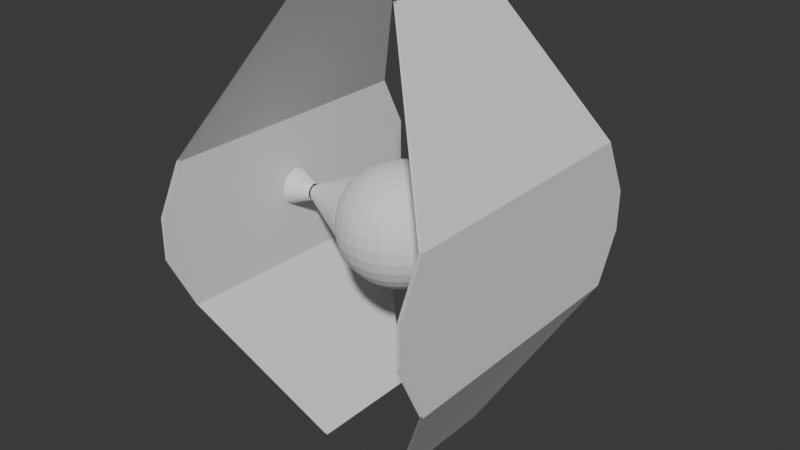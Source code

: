 # Source: Caza_tie_darth_vaider_.blend  (saved by Blender 5.1.29; exported with 4.5.12 LTS)
import bpy
from mathutils import Matrix  # noqa: F401  (used for matrix-valued properties, if any)

bpy.ops.wm.read_factory_settings(use_empty=True)
scene = bpy.context.scene
scene.name = 'Scene'

# ---- collections
col_collection = bpy.data.collections.new('Collection'); scene.collection.children.link(col_collection)

# ---- world
world_world = bpy.data.worlds.new('World'); scene.world = world_world
world_world.use_nodes = True; world_world.node_tree.nodes.clear()
_N = world_world.node_tree.nodes; _L = world_world.node_tree.links
n0 = _N.new('ShaderNodeOutputWorld'); n0.name = 'World Output'; n0.location = (200, 100)
n1 = _N.new('ShaderNodeBackground'); n1.name = 'Background'; n1.location = (-200, 100)
n1.inputs[0].default_value = (0.05088, 0.05088, 0.05088, 1.0)
_L.new(n1.outputs[0], n0.inputs[0])
n0.is_active_output = True
world_world.color = (0.05088, 0.05088, 0.05088)
world_world.sun_shadow_jitter_overblur = 0.0

# ---- meshes
me_sphere = bpy.data.meshes.new('Sphere')
me_sphere.from_pydata([(0.0, 0.0, 1.0), (0.0, 0.5556, 0.8315), (0.0, 0.8315, 0.5556), (0.0, 0.9808, 0.1951), (0.0, 1.0, 0.0), (0.0, 0.9808, -0.1951), (0.0, 0.8315, -0.5556), (0.0, 0.0, -1.0), (-7.451e-09, -0.1951, 0.9808), (-5.215e-08, -0.3827, 0.9239), (-9.686e-08, -0.5556, 0.8315), (-1.49e-08, -0.7071, 0.7071), (-1.043e-07, -0.8315, 0.5556), (2.98e-08, -0.9239, 0.3827), (-1.341e-07, -0.9808, 0.1951), (-3.278e-07, -1.0, 0.0), (-1.341e-07, -0.9808, -0.1951), (2.98e-08, -0.9239, -0.3827), (-1.043e-07, -0.8315, -0.5556), (-1.49e-08, -0.7071, -0.7071), (-9.686e-08, -0.5556, -0.8315), (-5.215e-08, -0.3827, -0.9239), (-7.451e-09, -0.1951, -0.9808), (-0.03806, -0.1913, 0.9808), (-0.07466, -0.3753, 0.9239), (-0.1084, -0.5449, 0.8315), (-0.1379, -0.6935, 0.7071), (-0.1622, -0.8155, 0.5556), (-0.1802, -0.9061, 0.3827), (-0.1913, -0.9619, 0.1951), (-0.1951, -0.9808, 0.0), (-0.1913, -0.9619, -0.1951), (-0.1802, -0.9061, -0.3827), (-0.1622, -0.8155, -0.5556), (-0.1379, -0.6935, -0.7071), (-0.1084, -0.5449, -0.8315), (-0.07466, -0.3753, -0.9239), (-0.03806, -0.1913, -0.9808), (-0.07466, -0.1802, 0.9808), (-0.1464, -0.3536, 0.9239), (-0.2126, -0.5133, 0.8315), (-0.2706, -0.6533, 0.7071), (-0.3182, -0.7682, 0.5556), (-0.3536, -0.8536, 0.3827), (-0.3753, -0.9061, 0.1951), (-0.3827, -0.9239, 0.0), (-0.3753, -0.9061, -0.1951), (-0.3536, -0.8536, -0.3827), (-0.3182, -0.7682, -0.5556), (-0.2706, -0.6533, -0.7071), (-0.2126, -0.5133, -0.8315), (-0.1464, -0.3536, -0.9239), (-0.07466, -0.1802, -0.9808), (-0.1084, -0.1622, 0.9808), (-0.2126, -0.3182, 0.9239), (-0.3087, -0.4619, 0.8315), (-0.3928, -0.5879, 0.7071), (-0.4619, -0.6913, 0.5556), (-0.5133, -0.7682, 0.3827), (-0.5449, -0.8155, 0.1951), (-0.5556, -0.8315, 0.0), (-0.5449, -0.8155, -0.1951), (-0.5133, -0.7682, -0.3827), (-0.4619, -0.6913, -0.5556), (-0.3928, -0.5879, -0.7071), (-0.3087, -0.4619, -0.8315), (-0.2126, -0.3182, -0.9239), (-0.1084, -0.1622, -0.9808), (-0.1379, -0.1379, 0.9808), (-0.2706, -0.2706, 0.9239), (-0.3928, -0.3928, 0.8315), (-0.5, -0.5, 0.7071), (-0.5879, -0.5879, 0.5556), (-0.6533, -0.6533, 0.3827), (-0.6935, -0.6935, 0.1951), (-0.7071, -0.7071, 0.0), (-0.6935, -0.6935, -0.1951), (-0.6533, -0.6533, -0.3827), (-0.5879, -0.5879, -0.5556), (-0.5, -0.5, -0.7071), (-0.3928, -0.3928, -0.8315), (-0.2706, -0.2706, -0.9239), (-0.1379, -0.1379, -0.9808), (-0.1622, -0.1084, 0.9808), (-0.3182, -0.2126, 0.9239), (-0.4619, -0.3087, 0.8315), (-0.5879, -0.3928, 0.7071), (-0.6913, -0.4619, 0.5556), (-0.7682, -0.5133, 0.3827), (-0.8155, -0.5449, 0.1951), (-0.8315, -0.5556, 0.0), (-0.8155, -0.5449, -0.1951), (-0.7682, -0.5133, -0.3827), (-0.6913, -0.4619, -0.5556), (-0.5879, -0.3928, -0.7071), (-0.4619, -0.3087, -0.8315), (-0.3182, -0.2126, -0.9239), (-0.1622, -0.1084, -0.9808), (-0.1802, -0.07466, 0.9808), (-0.3536, -0.1464, 0.9239), (-0.5133, -0.2126, 0.8315), (-0.6533, -0.2706, 0.7071), (-0.7682, -0.3182, 0.5556), (-0.8536, -0.3536, 0.3827), (-0.9061, -0.3753, 0.1951), (-0.9239, -0.3827, 0.0), (-0.9061, -0.3753, -0.1951), (-0.8536, -0.3536, -0.3827), (-0.7682, -0.3182, -0.5556), (-0.6533, -0.2706, -0.7071), (-0.5133, -0.2126, -0.8315), (-0.3536, -0.1464, -0.9239), (-0.1802, -0.07466, -0.9808), (-0.1913, -0.03806, 0.9808), (-0.3753, -0.07466, 0.9239), (-0.5449, -0.1084, 0.8315), (-0.6935, -0.1379, 0.7071), (-0.8155, -0.1622, 0.5556), (-0.9061, -0.1802, 0.3827), (-0.9619, -0.1913, 0.1951), (-0.9808, -0.1951, 0.0), (-0.9619, -0.1913, -0.1951), (-0.9061, -0.1802, -0.3827), (-0.8155, -0.1622, -0.5556), (-0.6935, -0.1379, -0.7071), (-0.5449, -0.1084, -0.8315), (-0.3753, -0.07466, -0.9239), (-0.1913, -0.03806, -0.9808), (-0.1951, 1.863e-08, 0.9808), (-0.3827, 5.215e-08, 0.9239), (-0.5556, 1.49e-07, 0.8315), (-0.7071, 2.98e-08, 0.7071), (-0.8315, 1.639e-07, 0.5556), (-0.9239, 1.49e-08, 0.3827), (-0.9808, 2.682e-07, 0.1951), (-1.0, 4.47e-07, 0.0), (-0.9808, 2.682e-07, -0.1951), (-0.9239, 1.49e-08, -0.3827), (-0.8315, 1.639e-07, -0.5556), (-0.7071, 2.98e-08, -0.7071), (-0.5556, 1.49e-07, -0.8315), (-0.3827, 5.215e-08, -0.9239), (-0.1951, 1.863e-08, -0.9808), (-0.1913, 0.03806, 0.9808), (-0.3753, 0.07466, 0.9239), (-0.5449, 0.1084, 0.8315), (-0.6935, 0.1379, 0.7071), (-0.8155, 0.1622, 0.5556), (-0.9061, 0.1802, 0.3827), (-0.9619, 0.1913, 0.1951), (-0.9808, 0.1951, 0.0), (-0.9619, 0.1913, -0.1951), (-0.9061, 0.1802, -0.3827), (-0.8155, 0.1622, -0.5556), (-0.6935, 0.1379, -0.7071), (-0.5449, 0.1084, -0.8315), (-0.3753, 0.07466, -0.9239), (-0.1913, 0.03806, -0.9808), (-0.1802, 0.07466, 0.9808), (-0.3536, 0.1464, 0.9239), (-0.5133, 0.2126, 0.8315), (-0.6533, 0.2706, 0.7071), (-0.7682, 0.3182, 0.5556), (-0.8536, 0.3536, 0.3827), (-0.9061, 0.3753, 0.1951), (-0.9239, 0.3827, 0.0), (-0.9061, 0.3753, -0.1951), (-0.8536, 0.3536, -0.3827), (-0.7682, 0.3182, -0.5556), (-0.6533, 0.2706, -0.7071), (-0.5133, 0.2126, -0.8315), (-0.3536, 0.1464, -0.9239), (-0.1802, 0.07466, -0.9808), (-0.1622, 0.1084, 0.9808), (-0.3182, 0.2126, 0.9239), (-0.4619, 0.3087, 0.8315), (-0.5879, 0.3928, 0.7071), (-0.6913, 0.4619, 0.5556), (-0.7682, 0.5133, 0.3827), (-0.8155, 0.5449, 0.1951), (-0.8315, 0.5556, 0.0), (-0.8155, 0.5449, -0.1951), (-0.7682, 0.5133, -0.3827), (-0.6913, 0.4619, -0.5556), (-0.5879, 0.3928, -0.7071), (-0.4619, 0.3087, -0.8315), (-0.3182, 0.2126, -0.9239), (-0.1622, 0.1084, -0.9808), (-0.1379, 0.1379, 0.9808), (-0.2706, 0.2706, 0.9239), (-0.3928, 0.3928, 0.8315), (-0.5, 0.5, 0.7071), (-0.5879, 0.5879, 0.5556), (-0.6533, 0.6533, 0.3827), (-0.6935, 0.6935, 0.1951), (-0.7071, 0.7071, 0.0), (-0.6935, 0.6935, -0.1951), (-0.6533, 0.6533, -0.3827), (-0.5879, 0.5879, -0.5556), (-0.5, 0.5, -0.7071), (-0.3928, 0.3928, -0.8315), (-0.2706, 0.2706, -0.9239), (-0.1379, 0.1379, -0.9808), (-0.1084, 0.1622, 0.9808), (-0.2126, 0.3182, 0.9239), (-0.3087, 0.4619, 0.8315), (-0.3928, 0.5879, 0.7071), (-0.4619, 0.6913, 0.5556), (-0.5133, 0.7682, 0.3827), (-0.5449, 0.8155, 0.1951), (-0.5556, 0.8315, 0.0), (-0.5449, 0.8155, -0.1951), (-0.5133, 0.7682, -0.3827), (-0.4619, 0.6913, -0.5556), (-0.3928, 0.5879, -0.7071), (-0.3087, 0.4619, -0.8315), (-0.2126, 0.3182, -0.9239), (-0.1084, 0.1622, -0.9808), (-0.07466, 0.1802, 0.9808), (-0.1464, 0.3536, 0.9239), (-0.2126, 0.5133, 0.8315), (-0.2706, 0.6533, 0.7071), (-0.3182, 0.7682, 0.5556), (-0.3536, 0.8536, 0.3827), (-0.3753, 0.9061, 0.1951), (-0.3827, 0.9239, 0.0), (-0.3753, 0.9061, -0.1951), (-0.3536, 0.8536, -0.3827), (-0.3182, 0.7682, -0.5556), (-0.2706, 0.6533, -0.7071), (-0.2126, 0.5133, -0.8315), (-0.1464, 0.3536, -0.9239), (-0.07466, 0.1802, -0.9808), (-0.03806, 0.1913, 0.9808), (-0.07466, 0.3753, 0.9239), (-0.1084, 0.5449, 0.8315), (-0.1379, 0.6935, 0.7071), (-0.1622, 0.8155, 0.5556), (-0.1802, 0.9061, 0.3827), (-0.1913, 0.9619, 0.1951), (-0.1951, 0.9808, 0.0), (-0.1913, 0.9619, -0.1951), (-0.1802, 0.9061, -0.3827), (-0.1622, 0.8155, -0.5556), (-0.1379, 0.6935, -0.7071), (-0.1084, 0.5449, -0.8315), (-0.07466, 0.3753, -0.9239), (-0.03806, 0.1913, -0.9808), (1.49e-08, 0.1951, 0.9808), (6.706e-08, 0.3827, 0.9239), (8.941e-08, 0.7071, 0.7071), (5.96e-08, 0.9239, 0.3827), (5.96e-08, 0.9239, -0.3827), (8.941e-08, 0.7071, -0.7071), (2.161e-07, 0.5556, -0.8315), (6.706e-08, 0.3827, -0.9239), (1.49e-08, 0.1951, -0.9808), (0.01325, 0.9795, 0.1951), (0.01325, 0.9987, 0.0), (0.01325, 0.9795, -0.1951), (0.01325, 0.5543, 0.8315), (0.01325, 0.8302, -0.5556), (0.01325, 0.8302, 0.5556), (0.01325, -0.9226, -0.3827), (0.01325, -0.9795, -0.1951), (0.01325, -0.5543, 0.8315), (0.01325, -0.3814, 0.9239), (0.01325, -0.8302, -0.5556), (0.01325, -0.7058, 0.7071), (0.01325, -0.7058, -0.7071), (0.01325, -0.8302, 0.5556), (0.01325, -0.5543, -0.8315), (0.01325, -0.9226, 0.3827), (0.01325, -0.3814, -0.9239), (0.01325, -0.9795, 0.1951), (0.01325, -0.1938, -0.9808), (0.01325, -0.9987, 0.0), (0.01325, -0.1938, 0.9808), (0.01325, 0.06663, 0.9933), (0.01325, 0.06663, -0.9933), (0.01325, 0.9226, 0.3827), (0.01325, 0.1938, -0.9808), (0.01325, 0.3814, -0.9239), (0.01325, 0.1938, 0.9808), (0.01325, 0.3814, 0.9239), (0.01325, 0.9226, -0.3827), (0.01325, 0.7058, 0.7071), (0.01325, 0.7058, -0.7071), (0.01325, 0.5543, -0.8315), (0.01325, 0.032, 0.9966), (0.01325, 0.032, -0.9966), (0.01325, 0.01984, 0.9977), (0.01325, 0.01984, -0.9977), (0.01325, 0.01325, 0.9982), (0.01325, 0.01325, -0.9982), (0.01325, 0.008856, 0.9984), (0.01325, 0.008856, -0.9984), (0.01325, 0.00549, 0.9986), (0.01325, 0.00549, -0.9986), (0.01325, 0.002636, 0.9987), (0.01325, 0.002636, -0.9987), (0.01325, -7.593e-10, 0.9987), (0.01325, -7.593e-10, -0.9987), (0.01325, -0.002636, 0.9987), (0.01325, -0.002636, -0.9987), (0.01325, -0.00549, 0.9986), (0.01325, -0.00549, -0.9986), (0.01325, -0.008856, 0.9984), (0.01325, -0.008856, -0.9984), (0.01325, -0.01325, 0.9982), (0.01325, -0.01325, -0.9982), (0.01325, -0.01984, 0.9977), (0.01325, -0.01984, -0.9977), (0.01325, -0.032, 0.9966), (0.01325, -0.032, -0.9966), (0.01325, -0.06663, 0.9933), (0.01325, -0.06663, -0.9933)], [], [(278, 0, 289), (289, 0, 291), (291, 0, 293), (293, 0, 295), (295, 0, 297), (297, 0, 299), (299, 0, 301), (301, 0, 303), (303, 0, 305), (305, 0, 307), (307, 0, 309), (309, 0, 311), (311, 0, 313), (313, 0, 315), (263, 264, 16, 17), (265, 266, 9, 10), (267, 263, 17, 18), (268, 265, 10, 11), (269, 267, 18, 19), (270, 268, 11, 12), (271, 269, 19, 20), (272, 270, 12, 13), (273, 271, 20, 21), (274, 272, 13, 14), (275, 273, 21, 22), (276, 274, 14, 15), (315, 0, 8, 277), (264, 276, 15, 16), (266, 277, 8, 9), (21, 20, 35, 36), (14, 13, 28, 29), (22, 21, 36, 37), (15, 14, 29, 30), (8, 0, 23), (7, 22, 37), (16, 15, 30, 31), (9, 8, 23, 24), (17, 16, 31, 32), (10, 9, 24, 25), (18, 17, 32, 33), (11, 10, 25, 26), (19, 18, 33, 34), (12, 11, 26, 27), (20, 19, 34, 35), (13, 12, 27, 28), (33, 32, 47, 48), (26, 25, 40, 41), (34, 33, 48, 49), (27, 26, 41, 42), (35, 34, 49, 50), (28, 27, 42, 43), (36, 35, 50, 51), (29, 28, 43, 44), (37, 36, 51, 52), (30, 29, 44, 45), (23, 0, 38), (7, 37, 52), (31, 30, 45, 46), (24, 23, 38, 39), (32, 31, 46, 47), (25, 24, 39, 40), (52, 51, 66, 67), (45, 44, 59, 60), (38, 0, 53), (7, 52, 67), (46, 45, 60, 61), (39, 38, 53, 54), (47, 46, 61, 62), (40, 39, 54, 55), (48, 47, 62, 63), (41, 40, 55, 56), (49, 48, 63, 64), (42, 41, 56, 57), (50, 49, 64, 65), (43, 42, 57, 58), (51, 50, 65, 66), (44, 43, 58, 59), (56, 55, 70, 71), (64, 63, 78, 79), (57, 56, 71, 72), (65, 64, 79, 80), (58, 57, 72, 73), (66, 65, 80, 81), (59, 58, 73, 74), (67, 66, 81, 82), (60, 59, 74, 75), (53, 0, 68), (7, 67, 82), (61, 60, 75, 76), (54, 53, 68, 69), (62, 61, 76, 77), (55, 54, 69, 70), (63, 62, 77, 78), (75, 74, 89, 90), (68, 0, 83), (7, 82, 97), (76, 75, 90, 91), (69, 68, 83, 84), (77, 76, 91, 92), (70, 69, 84, 85), (78, 77, 92, 93), (71, 70, 85, 86), (79, 78, 93, 94), (72, 71, 86, 87), (80, 79, 94, 95), (73, 72, 87, 88), (81, 80, 95, 96), (74, 73, 88, 89), (82, 81, 96, 97), (94, 93, 108, 109), (87, 86, 101, 102), (95, 94, 109, 110), (88, 87, 102, 103), (96, 95, 110, 111), (89, 88, 103, 104), (97, 96, 111, 112), (90, 89, 104, 105), (83, 0, 98), (7, 97, 112), (91, 90, 105, 106), (84, 83, 98, 99), (92, 91, 106, 107), (85, 84, 99, 100), (93, 92, 107, 108), (86, 85, 100, 101), (98, 0, 113), (7, 112, 127), (106, 105, 120, 121), (99, 98, 113, 114), (107, 106, 121, 122), (100, 99, 114, 115), (108, 107, 122, 123), (101, 100, 115, 116), (109, 108, 123, 124), (102, 101, 116, 117), (110, 109, 124, 125), (103, 102, 117, 118), (111, 110, 125, 126), (104, 103, 118, 119), (112, 111, 126, 127), (105, 104, 119, 120), (117, 116, 131, 132), (125, 124, 139, 140), (118, 117, 132, 133), (126, 125, 140, 141), (119, 118, 133, 134), (127, 126, 141, 142), (120, 119, 134, 135), (113, 0, 128), (7, 127, 142), (121, 120, 135, 136), (114, 113, 128, 129), (122, 121, 136, 137), (115, 114, 129, 130), (123, 122, 137, 138), (116, 115, 130, 131), (124, 123, 138, 139), (136, 135, 150, 151), (129, 128, 143, 144), (137, 136, 151, 152), (130, 129, 144, 145), (138, 137, 152, 153), (131, 130, 145, 146), (139, 138, 153, 154), (132, 131, 146, 147), (140, 139, 154, 155), (133, 132, 147, 148), (141, 140, 155, 156), (134, 133, 148, 149), (142, 141, 156, 157), (135, 134, 149, 150), (128, 0, 143), (7, 142, 157), (155, 154, 169, 170), (148, 147, 162, 163), (156, 155, 170, 171), (149, 148, 163, 164), (157, 156, 171, 172), (150, 149, 164, 165), (143, 0, 158), (7, 157, 172), (151, 150, 165, 166), (144, 143, 158, 159), (152, 151, 166, 167), (145, 144, 159, 160), (153, 152, 167, 168), (146, 145, 160, 161), (154, 153, 168, 169), (147, 146, 161, 162), (167, 166, 181, 182), (160, 159, 174, 175), (168, 167, 182, 183), (161, 160, 175, 176), (169, 168, 183, 184), (162, 161, 176, 177), (170, 169, 184, 185), (163, 162, 177, 178), (171, 170, 185, 186), (164, 163, 178, 179), (172, 171, 186, 187), (165, 164, 179, 180), (158, 0, 173), (7, 172, 187), (166, 165, 180, 181), (159, 158, 173, 174), (186, 185, 200, 201), (179, 178, 193, 194), (187, 186, 201, 202), (180, 179, 194, 195), (173, 0, 188), (7, 187, 202), (181, 180, 195, 196), (174, 173, 188, 189), (182, 181, 196, 197), (175, 174, 189, 190), (183, 182, 197, 198), (176, 175, 190, 191), (184, 183, 198, 199), (177, 176, 191, 192), (185, 184, 199, 200), (178, 177, 192, 193), (190, 189, 204, 205), (198, 197, 212, 213), (191, 190, 205, 206), (199, 198, 213, 214), (192, 191, 206, 207), (200, 199, 214, 215), (193, 192, 207, 208), (201, 200, 215, 216), (194, 193, 208, 209), (202, 201, 216, 217), (195, 194, 209, 210), (188, 0, 203), (7, 202, 217), (196, 195, 210, 211), (189, 188, 203, 204), (197, 196, 211, 212), (209, 208, 223, 224), (217, 216, 231, 232), (210, 209, 224, 225), (203, 0, 218), (7, 217, 232), (211, 210, 225, 226), (204, 203, 218, 219), (212, 211, 226, 227), (205, 204, 219, 220), (213, 212, 227, 228), (206, 205, 220, 221), (214, 213, 228, 229), (207, 206, 221, 222), (215, 214, 229, 230), (208, 207, 222, 223), (216, 215, 230, 231), (228, 227, 242, 243), (221, 220, 235, 236), (229, 228, 243, 244), (222, 221, 236, 237), (230, 229, 244, 245), (223, 222, 237, 238), (231, 230, 245, 246), (224, 223, 238, 239), (232, 231, 246, 247), (225, 224, 239, 240), (218, 0, 233), (7, 232, 247), (226, 225, 240, 241), (219, 218, 233, 234), (227, 226, 241, 242), (220, 219, 234, 235), (247, 246, 255, 256), (240, 239, 3, 4), (233, 0, 248), (7, 247, 256), (241, 240, 4, 5), (234, 233, 248, 249), (242, 241, 5, 252), (235, 234, 249, 1), (243, 242, 252, 6), (236, 235, 1, 250), (244, 243, 6, 253), (237, 236, 250, 2), (245, 244, 253, 254), (238, 237, 2, 251), (246, 245, 254, 255), (239, 238, 251, 3), (7, 314, 316), (7, 312, 314), (7, 310, 312), (7, 308, 310), (7, 306, 308), (7, 304, 306), (7, 302, 304), (7, 300, 302), (7, 298, 300), (7, 296, 298), (7, 294, 296), (7, 292, 294), (7, 290, 292), (254, 253, 287, 288), (249, 248, 283, 284), (255, 254, 288, 282), (256, 255, 282, 281), (7, 256, 281, 279), (7, 279, 290), (248, 0, 278, 283), (7, 316, 275, 22), (2, 250, 286, 262), (251, 2, 262, 280), (6, 252, 285, 261), (253, 6, 261, 287), (1, 249, 284, 260), (250, 1, 260, 286), (252, 5, 259, 285), (5, 4, 258, 259), (3, 251, 280, 257), (4, 3, 257, 258)])
_uv = me_sphere.uv_layers.new(name='UVMap')
_uv.uv.foreach_set('vector', [0.7086, 0.9782, 0.7031, 1.0, 0.7004, 0.9889, 0.6746, 0.9889, 0.6719, 1.0, 0.67, 0.9924, 0.6425, 0.9924, 0.6406, 1.0, 0.6391, 0.994, 0.6109, 0.994, 0.6094, 1.0, 0.6081, 0.9949, 0.5794, 0.9949, 0.5781, 1.0, 0.577, 0.9954, 0.548, 0.9954, 0.5469, 1.0, 0.5458, 0.9957, 0.5167, 0.9957, 0.5156, 1.0, 0.5146, 0.9958, 0.4854, 0.9958, 0.4844, 1.0, 0.4833, 0.9957, 0.4542, 0.9957, 0.4531, 1.0, 0.452, 0.9954, 0.423, 0.9954, 0.4219, 1.0, 0.4206, 0.9949, 0.3919, 0.9949, 0.3906, 1.0, 0.3891, 0.994, 0.3609, 0.994, 0.3594, 1.0, 0.3575, 0.9924, 0.33, 0.9924, 0.3281, 1.0, 0.3254, 0.9889, 0.2996, 0.9889, 0.2969, 1.0, 0.2914, 0.9782, 0.2523, 0.375, 0.2522, 0.4375, 0.25, 0.4375, 0.25, 0.375, 0.2538, 0.8125, 0.2555, 0.875, 0.25, 0.875, 0.25, 0.8125, 0.2526, 0.3125, 0.2523, 0.375, 0.25, 0.375, 0.25, 0.3125, 0.253, 0.75, 0.2538, 0.8125, 0.25, 0.8125, 0.25, 0.75, 0.253, 0.25, 0.2526, 0.3125, 0.25, 0.3125, 0.25, 0.25, 0.2526, 0.6875, 0.253, 0.75, 0.25, 0.75, 0.25, 0.6875, 0.2538, 0.1875, 0.253, 0.25, 0.25, 0.25, 0.25, 0.1875, 0.2523, 0.625, 0.2526, 0.6875, 0.25, 0.6875, 0.25, 0.625, 0.2555, 0.125, 0.2538, 0.1875, 0.25, 0.1875, 0.25, 0.125, 0.2522, 0.5625, 0.2523, 0.625, 0.25, 0.625, 0.25, 0.5625, 0.2609, 0.0625, 0.2555, 0.125, 0.25, 0.125, 0.25, 0.0625, 0.2521, 0.5, 0.2522, 0.5625, 0.25, 0.5625, 0.25, 0.5, 0.2711, 0.9782, 0.2656, 1.0, 0.25, 0.9375, 0.2609, 0.9375, 0.2522, 0.4375, 0.2521, 0.5, 0.25, 0.5, 0.25, 0.4375, 0.2555, 0.875, 0.2609, 0.9375, 0.25, 0.9375, 0.25, 0.875, 0.25, 0.125, 0.25, 0.1875, 0.2188, 0.1875, 0.2188, 0.125, 0.25, 0.5625, 0.25, 0.625, 0.2188, 0.625, 0.2188, 0.5625, 0.25, 0.0625, 0.25, 0.125, 0.2188, 0.125, 0.2188, 0.0625, 0.25, 0.5, 0.25, 0.5625, 0.2188, 0.5625, 0.2187, 0.5, 0.25, 0.9375, 0.2344, 1.0, 0.2188, 0.9375, 0.2344, 0.0, 0.25, 0.0625, 0.2188, 0.0625, 0.25, 0.4375, 0.25, 0.5, 0.2187, 0.5, 0.2188, 0.4375, 0.25, 0.875, 0.25, 0.9375, 0.2188, 0.9375, 0.2188, 0.875, 0.25, 0.375, 0.25, 0.4375, 0.2188, 0.4375, 0.2188, 0.375, 0.25, 0.8125, 0.25, 0.875, 0.2188, 0.875, 0.2188, 0.8125, 0.25, 0.3125, 0.25, 0.375, 0.2188, 0.375, 0.2188, 0.3125, 0.25, 0.75, 0.25, 0.8125, 0.2188, 0.8125, 0.2188, 0.75, 0.25, 0.25, 0.25, 0.3125, 0.2188, 0.3125, 0.2188, 0.25, 0.25, 0.6875, 0.25, 0.75, 0.2188, 0.75, 0.2188, 0.6875, 0.25, 0.1875, 0.25, 0.25, 0.2188, 0.25, 0.2188, 0.1875, 0.25, 0.625, 0.25, 0.6875, 0.2188, 0.6875, 0.2188, 0.625, 0.2188, 0.3125, 0.2188, 0.375, 0.1875, 0.375, 0.1875, 0.3125, 0.2188, 0.75, 0.2188, 0.8125, 0.1875, 0.8125, 0.1875, 0.75, 0.2188, 0.25, 0.2188, 0.3125, 0.1875, 0.3125, 0.1875, 0.25, 0.2188, 0.6875, 0.2188, 0.75, 0.1875, 0.75, 0.1875, 0.6875, 0.2188, 0.1875, 0.2188, 0.25, 0.1875, 0.25, 0.1875, 0.1875, 0.2188, 0.625, 0.2188, 0.6875, 0.1875, 0.6875, 0.1875, 0.625, 0.2188, 0.125, 0.2188, 0.1875, 0.1875, 0.1875, 0.1875, 0.125, 0.2188, 0.5625, 0.2188, 0.625, 0.1875, 0.625, 0.1875, 0.5625, 0.2188, 0.0625, 0.2188, 0.125, 0.1875, 0.125, 0.1875, 0.0625, 0.2187, 0.5, 0.2188, 0.5625, 0.1875, 0.5625, 0.1875, 0.5, 0.2188, 0.9375, 0.2031, 1.0, 0.1875, 0.9375, 0.2031, 0.0, 0.2188, 0.0625, 0.1875, 0.0625, 0.2188, 0.4375, 0.2187, 0.5, 0.1875, 0.5, 0.1875, 0.4375, 0.2188, 0.875, 0.2188, 0.9375, 0.1875, 0.9375, 0.1875, 0.875, 0.2188, 0.375, 0.2188, 0.4375, 0.1875, 0.4375, 0.1875, 0.375, 0.2188, 0.8125, 0.2188, 0.875, 0.1875, 0.875, 0.1875, 0.8125, 0.1875, 0.0625, 0.1875, 0.125, 0.1562, 0.125, 0.1563, 0.0625, 0.1875, 0.5, 0.1875, 0.5625, 0.1562, 0.5625, 0.1562, 0.5, 0.1875, 0.9375, 0.1719, 1.0, 0.1563, 0.9375, 0.1719, 0.0, 0.1875, 0.0625, 0.1563, 0.0625, 0.1875, 0.4375, 0.1875, 0.5, 0.1562, 0.5, 0.1562, 0.4375, 0.1875, 0.875, 0.1875, 0.9375, 0.1563, 0.9375, 0.1562, 0.875, 0.1875, 0.375, 0.1875, 0.4375, 0.1562, 0.4375, 0.1563, 0.375, 0.1875, 0.8125, 0.1875, 0.875, 0.1562, 0.875, 0.1562, 0.8125, 0.1875, 0.3125, 0.1875, 0.375, 0.1563, 0.375, 0.1562, 0.3125, 0.1875, 0.75, 0.1875, 0.8125, 0.1562, 0.8125, 0.1562, 0.75, 0.1875, 0.25, 0.1875, 0.3125, 0.1562, 0.3125, 0.1562, 0.25, 0.1875, 0.6875, 0.1875, 0.75, 0.1562, 0.75, 0.1562, 0.6875, 0.1875, 0.1875, 0.1875, 0.25, 0.1562, 0.25, 0.1562, 0.1875, 0.1875, 0.625, 0.1875, 0.6875, 0.1562, 0.6875, 0.1563, 0.625, 0.1875, 0.125, 0.1875, 0.1875, 0.1562, 0.1875, 0.1562, 0.125, 0.1875, 0.5625, 0.1875, 0.625, 0.1563, 0.625, 0.1562, 0.5625, 0.1562, 0.75, 0.1562, 0.8125, 0.125, 0.8125, 0.125, 0.75, 0.1562, 0.25, 0.1562, 0.3125, 0.125, 0.3125, 0.125, 0.25, 0.1562, 0.6875, 0.1562, 0.75, 0.125, 0.75, 0.125, 0.6875, 0.1562, 0.1875, 0.1562, 0.25, 0.125, 0.25, 0.125, 0.1875, 0.1563, 0.625, 0.1562, 0.6875, 0.125, 0.6875, 0.125, 0.625, 0.1562, 0.125, 0.1562, 0.1875, 0.125, 0.1875, 0.125, 0.125, 0.1562, 0.5625, 0.1563, 0.625, 0.125, 0.625, 0.125, 0.5625, 0.1563, 0.0625, 0.1562, 0.125, 0.125, 0.125, 0.125, 0.0625, 0.1562, 0.5, 0.1562, 0.5625, 0.125, 0.5625, 0.125, 0.5, 0.1563, 0.9375, 0.1406, 1.0, 0.125, 0.9375, 0.1406, 0.0, 0.1563, 0.0625, 0.125, 0.0625, 0.1562, 0.4375, 0.1562, 0.5, 0.125, 0.5, 0.125, 0.4375, 0.1562, 0.875, 0.1563, 0.9375, 0.125, 0.9375, 0.125, 0.875, 0.1563, 0.375, 0.1562, 0.4375, 0.125, 0.4375, 0.125, 0.375, 0.1562, 0.8125, 0.1562, 0.875, 0.125, 0.875, 0.125, 0.8125, 0.1562, 0.3125, 0.1563, 0.375, 0.125, 0.375, 0.125, 0.3125, 0.125, 0.5, 0.125, 0.5625, 0.09375, 0.5625, 0.09375, 0.5, 0.125, 0.9375, 0.1094, 1.0, 0.09375, 0.9375, 0.1094, 0.0, 0.125, 0.0625, 0.09375, 0.0625, 0.125, 0.4375, 0.125, 0.5, 0.09375, 0.5, 0.09375, 0.4375, 0.125, 0.875, 0.125, 0.9375, 0.09375, 0.9375, 0.09375, 0.875, 0.125, 0.375, 0.125, 0.4375, 0.09375, 0.4375, 0.09375, 0.375, 0.125, 0.8125, 0.125, 0.875, 0.09375, 0.875, 0.09375, 0.8125, 0.125, 0.3125, 0.125, 0.375, 0.09375, 0.375, 0.09375, 0.3125, 0.125, 0.75, 0.125, 0.8125, 0.09375, 0.8125, 0.09375, 0.75, 0.125, 0.25, 0.125, 0.3125, 0.09375, 0.3125, 0.09375, 0.25, 0.125, 0.6875, 0.125, 0.75, 0.09375, 0.75, 0.09375, 0.6875, 0.125, 0.1875, 0.125, 0.25, 0.09375, 0.25, 0.09375, 0.1875, 0.125, 0.625, 0.125, 0.6875, 0.09375, 0.6875, 0.09375, 0.625, 0.125, 0.125, 0.125, 0.1875, 0.09375, 0.1875, 0.09375, 0.125, 0.125, 0.5625, 0.125, 0.625, 0.09375, 0.625, 0.09375, 0.5625, 0.125, 0.0625, 0.125, 0.125, 0.09375, 0.125, 0.09375, 0.0625, 0.09375, 0.25, 0.09375, 0.3125, 0.0625, 0.3125, 0.0625, 0.25, 0.09375, 0.6875, 0.09375, 0.75, 0.0625, 0.75, 0.0625, 0.6875, 0.09375, 0.1875, 0.09375, 0.25, 0.0625, 0.25, 0.0625, 0.1875, 0.09375, 0.625, 0.09375, 0.6875, 0.0625, 0.6875, 0.0625, 0.625, 0.09375, 0.125, 0.09375, 0.1875, 0.0625, 0.1875, 0.0625, 0.125, 0.09375, 0.5625, 0.09375, 0.625, 0.0625, 0.625, 0.0625, 0.5625, 0.09375, 0.0625, 0.09375, 0.125, 0.0625, 0.125, 0.0625, 0.0625, 0.09375, 0.5, 0.09375, 0.5625, 0.0625, 0.5625, 0.0625, 0.5, 0.09375, 0.9375, 0.07812, 1.0, 0.0625, 0.9375, 0.07812, 0.0, 0.09375, 0.0625, 0.0625, 0.0625, 0.09375, 0.4375, 0.09375, 0.5, 0.0625, 0.5, 0.0625, 0.4375, 0.09375, 0.875, 0.09375, 0.9375, 0.0625, 0.9375, 0.0625, 0.875, 0.09375, 0.375, 0.09375, 0.4375, 0.0625, 0.4375, 0.0625, 0.375, 0.09375, 0.8125, 0.09375, 0.875, 0.0625, 0.875, 0.0625, 0.8125, 0.09375, 0.3125, 0.09375, 0.375, 0.0625, 0.375, 0.0625, 0.3125, 0.09375, 0.75, 0.09375, 0.8125, 0.0625, 0.8125, 0.0625, 0.75, 0.0625, 0.9375, 0.04687, 1.0, 0.03125, 0.9375, 0.04687, 0.0, 0.0625, 0.0625, 0.03125, 0.0625, 0.0625, 0.4375, 0.0625, 0.5, 0.03125, 0.5, 0.03125, 0.4375, 0.0625, 0.875, 0.0625, 0.9375, 0.03125, 0.9375, 0.03125, 0.875, 0.0625, 0.375, 0.0625, 0.4375, 0.03125, 0.4375, 0.03125, 0.375, 0.0625, 0.8125, 0.0625, 0.875, 0.03125, 0.875, 0.03125, 0.8125, 0.0625, 0.3125, 0.0625, 0.375, 0.03125, 0.375, 0.03125, 0.3125, 0.0625, 0.75, 0.0625, 0.8125, 0.03125, 0.8125, 0.03125, 0.75, 0.0625, 0.25, 0.0625, 0.3125, 0.03125, 0.3125, 0.03125, 0.25, 0.0625, 0.6875, 0.0625, 0.75, 0.03125, 0.75, 0.03125, 0.6875, 0.0625, 0.1875, 0.0625, 0.25, 0.03125, 0.25, 0.03125, 0.1875, 0.0625, 0.625, 0.0625, 0.6875, 0.03125, 0.6875, 0.03125, 0.625, 0.0625, 0.125, 0.0625, 0.1875, 0.03125, 0.1875, 0.03125, 0.125, 0.0625, 0.5625, 0.0625, 0.625, 0.03125, 0.625, 0.03125, 0.5625, 0.0625, 0.0625, 0.0625, 0.125, 0.03125, 0.125, 0.03125, 0.0625, 0.0625, 0.5, 0.0625, 0.5625, 0.03125, 0.5625, 0.03125, 0.5, 0.03125, 0.6875, 0.03125, 0.75, 0.0, 0.75, 0.0, 0.6875, 0.03125, 0.1875, 0.03125, 0.25, 0.0, 0.25, 0.0, 0.1875, 0.03125, 0.625, 0.03125, 0.6875, 0.0, 0.6875, 0.0, 0.625, 0.03125, 0.125, 0.03125, 0.1875, 0.0, 0.1875, 0.0, 0.125, 0.03125, 0.5625, 0.03125, 0.625, 0.0, 0.625, 0.0, 0.5625, 0.03125, 0.0625, 0.03125, 0.125, 0.0, 0.125, 0.0, 0.0625, 0.03125, 0.5, 0.03125, 0.5625, 0.0, 0.5625, 0.0, 0.5, 0.03125, 0.9375, 0.01562, 1.0, 0.0, 0.9375, 0.01562, 0.0, 0.03125, 0.0625, 0.0, 0.0625, 0.03125, 0.4375, 0.03125, 0.5, 0.0, 0.5, 0.0, 0.4375, 0.03125, 0.875, 0.03125, 0.9375, 0.0, 0.9375, 0.0, 0.875, 0.03125, 0.375, 0.03125, 0.4375, 0.0, 0.4375, 0.0, 0.375, 0.03125, 0.8125, 0.03125, 0.875, 0.0, 0.875, 0.0, 0.8125, 0.03125, 0.3125, 0.03125, 0.375, 0.0, 0.375, 0.0, 0.3125, 0.03125, 0.75, 0.03125, 0.8125, 0.0, 0.8125, 0.0, 0.75, 0.03125, 0.25, 0.03125, 0.3125, 0.0, 0.3125, 0.0, 0.25, 1.0, 0.4375, 1.0, 0.5, 0.9687, 0.5, 0.9687, 0.4375, 1.0, 0.875, 1.0, 0.9375, 0.9688, 0.9375, 0.9687, 0.875, 1.0, 0.375, 1.0, 0.4375, 0.9687, 0.4375, 0.9688, 0.375, 1.0, 0.8125, 1.0, 0.875, 0.9687, 0.875, 0.9687, 0.8125, 1.0, 0.3125, 1.0, 0.375, 0.9688, 0.375, 0.9687, 0.3125, 1.0, 0.75, 1.0, 0.8125, 0.9687, 0.8125, 0.9688, 0.75, 1.0, 0.25, 1.0, 0.3125, 0.9687, 0.3125, 0.9688, 0.25, 1.0, 0.6875, 1.0, 0.75, 0.9688, 0.75, 0.9687, 0.6875, 1.0, 0.1875, 1.0, 0.25, 0.9688, 0.25, 0.9687, 0.1875, 1.0, 0.625, 1.0, 0.6875, 0.9687, 0.6875, 0.9688, 0.625, 1.0, 0.125, 1.0, 0.1875, 0.9687, 0.1875, 0.9687, 0.125, 1.0, 0.5625, 1.0, 0.625, 0.9688, 0.625, 0.9687, 0.5625, 1.0, 0.0625, 1.0, 0.125, 0.9687, 0.125, 0.9688, 0.0625, 1.0, 0.5, 1.0, 0.5625, 0.9687, 0.5625, 0.9687, 0.5, 1.0, 0.9375, 0.9844, 1.0, 0.9688, 0.9375, 0.9844, 0.0, 1.0, 0.0625, 0.9688, 0.0625, 0.9687, 0.1875, 0.9688, 0.25, 0.9375, 0.25, 0.9375, 0.1875, 0.9688, 0.625, 0.9687, 0.6875, 0.9375, 0.6875, 0.9375, 0.625, 0.9687, 0.125, 0.9687, 0.1875, 0.9375, 0.1875, 0.9375, 0.125, 0.9687, 0.5625, 0.9688, 0.625, 0.9375, 0.625, 0.9375, 0.5625, 0.9688, 0.0625, 0.9687, 0.125, 0.9375, 0.125, 0.9375, 0.0625, 0.9687, 0.5, 0.9687, 0.5625, 0.9375, 0.5625, 0.9375, 0.5, 0.9688, 0.9375, 0.9531, 1.0, 0.9375, 0.9375, 0.9531, 0.0, 0.9688, 0.0625, 0.9375, 0.0625, 0.9687, 0.4375, 0.9687, 0.5, 0.9375, 0.5, 0.9375, 0.4375, 0.9687, 0.875, 0.9688, 0.9375, 0.9375, 0.9375, 0.9375, 0.875, 0.9688, 0.375, 0.9687, 0.4375, 0.9375, 0.4375, 0.9375, 0.375, 0.9687, 0.8125, 0.9687, 0.875, 0.9375, 0.875, 0.9375, 0.8125, 0.9687, 0.3125, 0.9688, 0.375, 0.9375, 0.375, 0.9375, 0.3125, 0.9688, 0.75, 0.9687, 0.8125, 0.9375, 0.8125, 0.9375, 0.75, 0.9688, 0.25, 0.9687, 0.3125, 0.9375, 0.3125, 0.9375, 0.25, 0.9687, 0.6875, 0.9688, 0.75, 0.9375, 0.75, 0.9375, 0.6875, 0.9375, 0.375, 0.9375, 0.4375, 0.9062, 0.4375, 0.9062, 0.375, 0.9375, 0.8125, 0.9375, 0.875, 0.9062, 0.875, 0.9062, 0.8125, 0.9375, 0.3125, 0.9375, 0.375, 0.9062, 0.375, 0.9062, 0.3125, 0.9375, 0.75, 0.9375, 0.8125, 0.9062, 0.8125, 0.9062, 0.75, 0.9375, 0.25, 0.9375, 0.3125, 0.9062, 0.3125, 0.9062, 0.25, 0.9375, 0.6875, 0.9375, 0.75, 0.9062, 0.75, 0.9062, 0.6875, 0.9375, 0.1875, 0.9375, 0.25, 0.9062, 0.25, 0.9062, 0.1875, 0.9375, 0.625, 0.9375, 0.6875, 0.9062, 0.6875, 0.9062, 0.625, 0.9375, 0.125, 0.9375, 0.1875, 0.9062, 0.1875, 0.9062, 0.125, 0.9375, 0.5625, 0.9375, 0.625, 0.9062, 0.625, 0.9062, 0.5625, 0.9375, 0.0625, 0.9375, 0.125, 0.9062, 0.125, 0.9062, 0.0625, 0.9375, 0.5, 0.9375, 0.5625, 0.9062, 0.5625, 0.9062, 0.5, 0.9375, 0.9375, 0.9219, 1.0, 0.9062, 0.9375, 0.9219, 0.0, 0.9375, 0.0625, 0.9062, 0.0625, 0.9375, 0.4375, 0.9375, 0.5, 0.9062, 0.5, 0.9062, 0.4375, 0.9375, 0.875, 0.9375, 0.9375, 0.9062, 0.9375, 0.9062, 0.875, 0.9062, 0.125, 0.9062, 0.1875, 0.875, 0.1875, 0.875, 0.125, 0.9062, 0.5625, 0.9062, 0.625, 0.875, 0.625, 0.875, 0.5625, 0.9062, 0.0625, 0.9062, 0.125, 0.875, 0.125, 0.875, 0.0625, 0.9062, 0.5, 0.9062, 0.5625, 0.875, 0.5625, 0.875, 0.5, 0.9062, 0.9375, 0.8906, 1.0, 0.875, 0.9375, 0.8906, 0.0, 0.9062, 0.0625, 0.875, 0.0625, 0.9062, 0.4375, 0.9062, 0.5, 0.875, 0.5, 0.875, 0.4375, 0.9062, 0.875, 0.9062, 0.9375, 0.875, 0.9375, 0.875, 0.875, 0.9062, 0.375, 0.9062, 0.4375, 0.875, 0.4375, 0.875, 0.375, 0.9062, 0.8125, 0.9062, 0.875, 0.875, 0.875, 0.875, 0.8125, 0.9062, 0.3125, 0.9062, 0.375, 0.875, 0.375, 0.875, 0.3125, 0.9062, 0.75, 0.9062, 0.8125, 0.875, 0.8125, 0.875, 0.75, 0.9062, 0.25, 0.9062, 0.3125, 0.875, 0.3125, 0.875, 0.25, 0.9062, 0.6875, 0.9062, 0.75, 0.875, 0.75, 0.875, 0.6875, 0.9062, 0.1875, 0.9062, 0.25, 0.875, 0.25, 0.875, 0.1875, 0.9062, 0.625, 0.9062, 0.6875, 0.875, 0.6875, 0.875, 0.625, 0.875, 0.8125, 0.875, 0.875, 0.8438, 0.875, 0.8437, 0.8125, 0.875, 0.3125, 0.875, 0.375, 0.8438, 0.375, 0.8437, 0.3125, 0.875, 0.75, 0.875, 0.8125, 0.8437, 0.8125, 0.8438, 0.75, 0.875, 0.25, 0.875, 0.3125, 0.8437, 0.3125, 0.8438, 0.25, 0.875, 0.6875, 0.875, 0.75, 0.8438, 0.75, 0.8437, 0.6875, 0.875, 0.1875, 0.875, 0.25, 0.8438, 0.25, 0.8437, 0.1875, 0.875, 0.625, 0.875, 0.6875, 0.8437, 0.6875, 0.8438, 0.625, 0.875, 0.125, 0.875, 0.1875, 0.8437, 0.1875, 0.8438, 0.125, 0.875, 0.5625, 0.875, 0.625, 0.8438, 0.625, 0.8437, 0.5625, 0.875, 0.0625, 0.875, 0.125, 0.8438, 0.125, 0.8438, 0.0625, 0.875, 0.5, 0.875, 0.5625, 0.8437, 0.5625, 0.8437, 0.5, 0.875, 0.9375, 0.8594, 1.0, 0.8438, 0.9375, 0.8594, 0.0, 0.875, 0.0625, 0.8438, 0.0625, 0.875, 0.4375, 0.875, 0.5, 0.8437, 0.5, 0.8437, 0.4375, 0.875, 0.875, 0.875, 0.9375, 0.8438, 0.9375, 0.8438, 0.875, 0.875, 0.375, 0.875, 0.4375, 0.8437, 0.4375, 0.8438, 0.375, 0.8437, 0.5625, 0.8438, 0.625, 0.8125, 0.625, 0.8125, 0.5625, 0.8438, 0.0625, 0.8438, 0.125, 0.8125, 0.125, 0.8125, 0.0625, 0.8437, 0.5, 0.8437, 0.5625, 0.8125, 0.5625, 0.8125, 0.5, 0.8438, 0.9375, 0.8281, 1.0, 0.8125, 0.9375, 0.8281, 0.0, 0.8438, 0.0625, 0.8125, 0.0625, 0.8437, 0.4375, 0.8437, 0.5, 0.8125, 0.5, 0.8125, 0.4375, 0.8438, 0.875, 0.8438, 0.9375, 0.8125, 0.9375, 0.8125, 0.875, 0.8438, 0.375, 0.8437, 0.4375, 0.8125, 0.4375, 0.8125, 0.375, 0.8437, 0.8125, 0.8438, 0.875, 0.8125, 0.875, 0.8125, 0.8125, 0.8437, 0.3125, 0.8438, 0.375, 0.8125, 0.375, 0.8125, 0.3125, 0.8438, 0.75, 0.8437, 0.8125, 0.8125, 0.8125, 0.8125, 0.75, 0.8438, 0.25, 0.8437, 0.3125, 0.8125, 0.3125, 0.8125, 0.25, 0.8437, 0.6875, 0.8438, 0.75, 0.8125, 0.75, 0.8125, 0.6875, 0.8437, 0.1875, 0.8438, 0.25, 0.8125, 0.25, 0.8125, 0.1875, 0.8438, 0.625, 0.8437, 0.6875, 0.8125, 0.6875, 0.8125, 0.625, 0.8438, 0.125, 0.8437, 0.1875, 0.8125, 0.1875, 0.8125, 0.125, 0.8125, 0.3125, 0.8125, 0.375, 0.7812, 0.375, 0.7812, 0.3125, 0.8125, 0.75, 0.8125, 0.8125, 0.7812, 0.8125, 0.7812, 0.75, 0.8125, 0.25, 0.8125, 0.3125, 0.7812, 0.3125, 0.7812, 0.25, 0.8125, 0.6875, 0.8125, 0.75, 0.7812, 0.75, 0.7812, 0.6875, 0.8125, 0.1875, 0.8125, 0.25, 0.7812, 0.25, 0.7812, 0.1875, 0.8125, 0.625, 0.8125, 0.6875, 0.7812, 0.6875, 0.7812, 0.625, 0.8125, 0.125, 0.8125, 0.1875, 0.7812, 0.1875, 0.7812, 0.125, 0.8125, 0.5625, 0.8125, 0.625, 0.7812, 0.625, 0.7812, 0.5625, 0.8125, 0.0625, 0.8125, 0.125, 0.7812, 0.125, 0.7812, 0.0625, 0.8125, 0.5, 0.8125, 0.5625, 0.7812, 0.5625, 0.7812, 0.5, 0.8125, 0.9375, 0.7969, 1.0, 0.7812, 0.9375, 0.7969, 0.0, 0.8125, 0.0625, 0.7812, 0.0625, 0.8125, 0.4375, 0.8125, 0.5, 0.7812, 0.5, 0.7812, 0.4375, 0.8125, 0.875, 0.8125, 0.9375, 0.7812, 0.9375, 0.7812, 0.875, 0.8125, 0.375, 0.8125, 0.4375, 0.7812, 0.4375, 0.7812, 0.375, 0.8125, 0.8125, 0.8125, 0.875, 0.7812, 0.875, 0.7812, 0.8125, 0.7812, 0.0625, 0.7812, 0.125, 0.75, 0.125, 0.75, 0.0625, 0.7812, 0.5, 0.7812, 0.5625, 0.75, 0.5625, 0.75, 0.5, 0.7812, 0.9375, 0.7656, 1.0, 0.75, 0.9375, 0.7656, 0.0, 0.7812, 0.0625, 0.75, 0.0625, 0.7812, 0.4375, 0.7812, 0.5, 0.75, 0.5, 0.75, 0.4375, 0.7812, 0.875, 0.7812, 0.9375, 0.75, 0.9375, 0.75, 0.875, 0.7812, 0.375, 0.7812, 0.4375, 0.75, 0.4375, 0.75, 0.375, 0.7812, 0.8125, 0.7812, 0.875, 0.75, 0.875, 0.75, 0.8125, 0.7812, 0.3125, 0.7812, 0.375, 0.75, 0.375, 0.75, 0.3125, 0.7812, 0.75, 0.7812, 0.8125, 0.75, 0.8125, 0.75, 0.75, 0.7812, 0.25, 0.7812, 0.3125, 0.75, 0.3125, 0.75, 0.25, 0.7812, 0.6875, 0.7812, 0.75, 0.75, 0.75, 0.75, 0.6875, 0.7812, 0.1875, 0.7812, 0.25, 0.75, 0.25, 0.75, 0.1875, 0.7812, 0.625, 0.7812, 0.6875, 0.75, 0.6875, 0.75, 0.625, 0.7812, 0.125, 0.7812, 0.1875, 0.75, 0.1875, 0.75, 0.125, 0.7812, 0.5625, 0.7812, 0.625, 0.75, 0.625, 0.75, 0.5625, 0.2969, 0.0, 0.2996, 0.0111, 0.2914, 0.02177, 0.3281, 0.0, 0.33, 0.007643, 0.3254, 0.0111, 0.3594, 0.0, 0.3609, 0.006005, 0.3575, 0.007643, 0.3906, 0.0, 0.3919, 0.005107, 0.3891, 0.006005, 0.4219, 0.0, 0.423, 0.004596, 0.4206, 0.005107, 0.4531, 0.0, 0.4542, 0.004329, 0.452, 0.004596, 0.4844, 0.0, 0.4854, 0.004246, 0.4833, 0.004329, 0.5156, 0.0, 0.5167, 0.004329, 0.5146, 0.004246, 0.5469, 0.0, 0.548, 0.004596, 0.5458, 0.004329, 0.5781, 0.0, 0.5794, 0.005107, 0.577, 0.004596, 0.6094, 0.0, 0.6109, 0.006005, 0.6081, 0.005107, 0.6406, 0.0, 0.6425, 0.007643, 0.6391, 0.006005, 0.6719, 0.0, 0.6746, 0.0111, 0.67, 0.007643, 0.75, 0.1875, 0.75, 0.25, 0.747, 0.25, 0.7462, 0.1875, 0.75, 0.875, 0.75, 0.9375, 0.7391, 0.9375, 0.7445, 0.875, 0.75, 0.125, 0.75, 0.1875, 0.7462, 0.1875, 0.7445, 0.125, 0.75, 0.0625, 0.75, 0.125, 0.7445, 0.125, 0.7391, 0.0625, 0.7344, 0.0, 0.75, 0.0625, 0.7391, 0.0625, 0.7289, 0.02177, 0.7031, 0.0, 0.7086, 0.02177, 0.7004, 0.0111, 0.75, 0.9375, 0.7344, 1.0, 0.7289, 0.9782, 0.7391, 0.9375, 0.2656, 0.0, 0.2711, 0.02177, 0.2609, 0.0625, 0.25, 0.0625, 0.75, 0.6875, 0.75, 0.75, 0.747, 0.75, 0.7474, 0.6875, 0.75, 0.625, 0.75, 0.6875, 0.7474, 0.6875, 0.7477, 0.625, 0.75, 0.3125, 0.75, 0.375, 0.7477, 0.375, 0.7474, 0.3125, 0.75, 0.25, 0.75, 0.3125, 0.7474, 0.3125, 0.747, 0.25, 0.75, 0.8125, 0.75, 0.875, 0.7445, 0.875, 0.7462, 0.8125, 0.75, 0.75, 0.75, 0.8125, 0.7462, 0.8125, 0.747, 0.75, 0.75, 0.375, 0.75, 0.4375, 0.7478, 0.4375, 0.7477, 0.375, 0.75, 0.4375, 0.75, 0.5, 0.7479, 0.5, 0.7478, 0.4375, 0.75, 0.5625, 0.75, 0.625, 0.7477, 0.625, 0.7478, 0.5625, 0.75, 0.5, 0.75, 0.5625, 0.7478, 0.5625, 0.7479, 0.5])
me_sphere.update()
me_cone_001 = bpy.data.meshes.new('Cone.001')
me_cone_001.from_pydata([(-3.175e-09, 0.6387, -1.0), (0.1246, 0.6264, -1.0), (0.2444, 0.5901, -1.0), (0.3548, 0.5311, -1.0), (0.4516, 0.4516, -1.0), (0.5311, 0.3548, -1.0), (0.5901, 0.2444, -1.0), (0.6264, 0.1246, -1.0), (0.6387, 9.875e-10, -1.0), (0.6264, -0.1246, -1.0), (0.5901, -0.2444, -1.0), (0.5311, -0.3548, -1.0), (0.4516, -0.4516, -1.0), (0.3548, -0.5311, -1.0), (0.2444, -0.5901, -1.0), (0.1246, -0.6264, -1.0), (-3.175e-09, -0.6387, -1.0), (-0.1246, -0.6264, -1.0), (-0.2444, -0.5901, -1.0), (-0.3548, -0.5311, -1.0), (-0.4516, -0.4516, -1.0), (-0.5311, -0.3548, -1.0), (-0.5901, -0.2444, -1.0), (-0.6264, -0.1246, -1.0), (-0.6387, 9.875e-10, -1.0), (-0.6264, 0.1246, -1.0), (-0.5901, 0.2444, -1.0), (-0.5311, 0.3548, -1.0), (-0.4516, 0.4516, -1.0), (-0.3548, 0.5311, -1.0), (-0.2444, 0.5901, -1.0), (-0.1246, 0.6264, -1.0), (-2.05e-08, 0.1272, -0.02479), (0.02481, 0.1247, -0.02479), (0.04866, 0.1175, -0.02479), (0.07065, 0.1057, -0.02479), (0.08992, 0.08992, -0.02479), (0.1057, 0.07065, -0.02479), (0.1175, 0.04866, -0.02479), (0.1247, 0.02481, -0.02479), (0.1272, 2.103e-08, -0.02479), (0.1247, -0.02481, -0.02479), (0.1175, -0.04866, -0.02479), (0.1057, -0.07065, -0.02479), (0.08992, -0.08992, -0.02479), (0.07065, -0.1057, -0.02479), (0.04866, -0.1175, -0.02479), (0.02481, -0.1247, -0.02479), (-2.05e-08, -0.1272, -0.02479), (-0.02481, -0.1247, -0.02479), (-0.04866, -0.1175, -0.02479), (-0.07065, -0.1057, -0.02479), (-0.08992, -0.08992, -0.02479), (-0.1057, -0.07065, -0.02479), (-0.1175, -0.04866, -0.02479), (-0.1247, -0.02481, -0.02479), (-0.1272, 2.103e-08, -0.02479), (-0.1247, 0.02481, -0.02479), (-0.1175, 0.04866, -0.02479), (-0.1057, 0.07065, -0.02479), (-0.08992, 0.08992, -0.02479), (-0.07065, 0.1057, -0.02479), (-0.04866, 0.1175, -0.02479), (-0.02481, 0.1247, -0.02479)], [], [(0, 1, 2, 3, 4, 5, 6, 7, 8, 9, 10, 11, 12, 13, 14, 15, 16, 17, 18, 19, 20, 21, 22, 23, 24, 25, 26, 27, 28, 29, 30, 31), (30, 62, 63, 31), (29, 61, 62, 30), (28, 60, 61, 29), (27, 59, 60, 28), (26, 58, 59, 27), (25, 57, 58, 26), (24, 56, 57, 25), (23, 55, 56, 24), (22, 54, 55, 23), (21, 53, 54, 22), (20, 52, 53, 21), (19, 51, 52, 20), (18, 50, 51, 19), (17, 49, 50, 18), (16, 48, 49, 17), (15, 47, 48, 16), (14, 46, 47, 15), (13, 45, 46, 14), (12, 44, 45, 13), (11, 43, 44, 12), (10, 42, 43, 11), (9, 41, 42, 10), (8, 40, 41, 9), (7, 39, 40, 8), (6, 38, 39, 7), (5, 37, 38, 6), (4, 36, 37, 5), (3, 35, 36, 4), (2, 34, 35, 3), (1, 33, 34, 2), (0, 32, 33, 1), (31, 63, 32, 0)])
_uv = me_cone_001.uv_layers.new(name='UVMap')
_uv.uv.foreach_set('vector', [0.75, 0.49, 0.7968, 0.4854, 0.8418, 0.4717, 0.8833, 0.4496, 0.9197, 0.4197, 0.9496, 0.3833, 0.9717, 0.3418, 0.9854, 0.2968, 0.99, 0.25, 0.9854, 0.2032, 0.9717, 0.1582, 0.9496, 0.1167, 0.9197, 0.08029, 0.8833, 0.05045, 0.8418, 0.02827, 0.7968, 0.01461, 0.75, 0.01, 0.7032, 0.01461, 0.6582, 0.02827, 0.6167, 0.05045, 0.5803, 0.08029, 0.5504, 0.1167, 0.5283, 0.1582, 0.5146, 0.2032, 0.51, 0.25, 0.5146, 0.2968, 0.5283, 0.3418, 0.5504, 0.3833, 0.5803, 0.4197, 0.6167, 0.4496, 0.6582, 0.4717, 0.7032, 0.4854, 0.1582, 0.4717, 0.2244, 0.3118, 0.2369, 0.3156, 0.2032, 0.4854, 0.1167, 0.4496, 0.2128, 0.3057, 0.2244, 0.3118, 0.1582, 0.4717, 0.08029, 0.4197, 0.2027, 0.2973, 0.2128, 0.3057, 0.1167, 0.4496, 0.05045, 0.3833, 0.1943, 0.2872, 0.2027, 0.2973, 0.08029, 0.4197, 0.02827, 0.3418, 0.1882, 0.2756, 0.1943, 0.2872, 0.05045, 0.3833, 0.01461, 0.2968, 0.1844, 0.2631, 0.1882, 0.2756, 0.02827, 0.3418, 0.01, 0.25, 0.1831, 0.25, 0.1844, 0.2631, 0.01461, 0.2968, 0.01461, 0.2032, 0.1844, 0.2369, 0.1831, 0.25, 0.01, 0.25, 0.02827, 0.1582, 0.1882, 0.2244, 0.1844, 0.2369, 0.01461, 0.2032, 0.05045, 0.1167, 0.1943, 0.2128, 0.1882, 0.2244, 0.02827, 0.1582, 0.08029, 0.08029, 0.2027, 0.2027, 0.1943, 0.2128, 0.05045, 0.1167, 0.1167, 0.05045, 0.2128, 0.1943, 0.2027, 0.2027, 0.08029, 0.08029, 0.1582, 0.02827, 0.2244, 0.1882, 0.2128, 0.1943, 0.1167, 0.05045, 0.2032, 0.01461, 0.2369, 0.1844, 0.2244, 0.1882, 0.1582, 0.02827, 0.25, 0.01, 0.25, 0.1831, 0.2369, 0.1844, 0.2032, 0.01461, 0.2968, 0.01461, 0.2631, 0.1844, 0.25, 0.1831, 0.25, 0.01, 0.3418, 0.02827, 0.2756, 0.1882, 0.2631, 0.1844, 0.2968, 0.01461, 0.3833, 0.05045, 0.2872, 0.1943, 0.2756, 0.1882, 0.3418, 0.02827, 0.4197, 0.08029, 0.2973, 0.2027, 0.2872, 0.1943, 0.3833, 0.05045, 0.4496, 0.1167, 0.3057, 0.2128, 0.2973, 0.2027, 0.4197, 0.08029, 0.4717, 0.1582, 0.3118, 0.2244, 0.3057, 0.2128, 0.4496, 0.1167, 0.4854, 0.2032, 0.3156, 0.2369, 0.3118, 0.2244, 0.4717, 0.1582, 0.49, 0.25, 0.3169, 0.25, 0.3156, 0.2369, 0.4854, 0.2032, 0.4854, 0.2968, 0.3156, 0.2631, 0.3169, 0.25, 0.49, 0.25, 0.4717, 0.3418, 0.3118, 0.2756, 0.3156, 0.2631, 0.4854, 0.2968, 0.4496, 0.3833, 0.3057, 0.2872, 0.3118, 0.2756, 0.4717, 0.3418, 0.4197, 0.4197, 0.2973, 0.2973, 0.3057, 0.2872, 0.4496, 0.3833, 0.3833, 0.4496, 0.2872, 0.3057, 0.2973, 0.2973, 0.4197, 0.4197, 0.3418, 0.4717, 0.2756, 0.3118, 0.2872, 0.3057, 0.3833, 0.4496, 0.2968, 0.4854, 0.2631, 0.3156, 0.2756, 0.3118, 0.3418, 0.4717, 0.25, 0.49, 0.25, 0.3169, 0.2631, 0.3156, 0.2968, 0.4854, 0.2032, 0.4854, 0.2369, 0.3156, 0.25, 0.3169, 0.25, 0.49])
me_cone_001.update()
me_cone_002 = bpy.data.meshes.new('Cone.002')
me_cone_002.from_pydata([(-5.168e-08, 0.3829, 0.4379), (0.0747, 0.3755, 0.4379), (0.1465, 0.3537, 0.4379), (0.2127, 0.3184, 0.4379), (0.2707, 0.2707, 0.4379), (0.3184, 0.2127, 0.4379), (0.3537, 0.1465, 0.4379), (0.3755, 0.0747, 0.4379), (0.3829, 1.131e-07, 0.4379), (0.3755, -0.0747, 0.4379), (0.3537, -0.1465, 0.4379), (0.3184, -0.2127, 0.4379), (0.2707, -0.2707, 0.4379), (0.2127, -0.3184, 0.4379), (0.1465, -0.3537, 0.4379), (0.0747, -0.3755, 0.4379), (-5.168e-08, -0.3829, 0.4379), (-0.0747, -0.3755, 0.4379), (-0.1465, -0.3537, 0.4379), (-0.2127, -0.3184, 0.4379), (-0.2707, -0.2707, 0.4379), (-0.3184, -0.2127, 0.4379), (-0.3537, -0.1465, 0.4379), (-0.3755, -0.0747, 0.4379), (-0.3829, 1.131e-07, 0.4379), (-0.3755, 0.0747, 0.4379), (-0.3537, 0.1465, 0.4379), (-0.3184, 0.2127, 0.4379), (-0.2707, 0.2707, 0.4379), (-0.2127, 0.3184, 0.4379), (-0.1465, 0.3537, 0.4379), (-0.0747, 0.3755, 0.4379), (-2.207e-08, 0.167, 0.9206), (0.03258, 0.1638, 0.9206), (0.0639, 0.1543, 0.9206), (0.09277, 0.1388, 0.9206), (0.1181, 0.1181, 0.9206), (0.1388, 0.09277, 0.9206), (0.1543, 0.0639, 0.9206), (0.1638, 0.03258, 0.9206), (0.167, 4.107e-08, 0.8668), (0.1638, -0.03258, 0.9206), (0.1543, -0.0639, 0.9206), (0.1388, -0.09277, 0.9206), (0.1181, -0.1181, 0.9206), (0.09277, -0.1388, 0.9206), (0.0639, -0.1543, 0.9206), (0.03258, -0.1638, 0.9206), (-2.207e-08, -0.167, 0.9206), (-0.03258, -0.1638, 0.9206), (-0.0639, -0.1543, 0.9206), (-0.09277, -0.1388, 0.9206), (-0.1181, -0.1181, 0.9206), (-0.1388, -0.09277, 0.9206), (-0.1543, -0.0639, 0.9206), (-0.1638, -0.03258, 0.9206), (-0.167, 4.107e-08, 0.8668), (-0.1638, 0.03258, 0.9206), (-0.1543, 0.0639, 0.9206), (-0.1388, 0.09277, 0.9206), (-0.1181, 0.1181, 0.9206), (-0.09277, 0.1388, 0.9206), (-0.0639, 0.1543, 0.9206), (-0.03258, 0.1638, 0.9206)], [], [(0, 1, 2, 3, 4, 5, 6, 7, 8, 9, 10, 11, 12, 13, 14, 15, 16, 17, 18, 19, 20, 21, 22, 23, 24, 25, 26, 27, 28, 29, 30, 31), (30, 62, 63, 31), (29, 61, 62, 30), (28, 60, 61, 29), (27, 59, 60, 28), (26, 58, 59, 27), (25, 57, 58, 26), (24, 56, 57, 25), (23, 55, 56, 24), (22, 54, 55, 23), (21, 53, 54, 22), (20, 52, 53, 21), (19, 51, 52, 20), (18, 50, 51, 19), (17, 49, 50, 18), (16, 48, 49, 17), (15, 47, 48, 16), (14, 46, 47, 15), (13, 45, 46, 14), (12, 44, 45, 13), (11, 43, 44, 12), (10, 42, 43, 11), (9, 41, 42, 10), (8, 40, 41, 9), (7, 39, 40, 8), (6, 38, 39, 7), (5, 37, 38, 6), (4, 36, 37, 5), (3, 35, 36, 4), (2, 34, 35, 3), (1, 33, 34, 2), (0, 32, 33, 1), (31, 63, 32, 0)])
_uv = me_cone_002.uv_layers.new(name='UVMap')
_uv.uv.foreach_set('vector', [0.75, 0.49, 0.7968, 0.4854, 0.8418, 0.4717, 0.8833, 0.4496, 0.9197, 0.4197, 0.9496, 0.3833, 0.9717, 0.3418, 0.9854, 0.2968, 0.99, 0.25, 0.9854, 0.2032, 0.9717, 0.1582, 0.9496, 0.1167, 0.9197, 0.08029, 0.8833, 0.05045, 0.8418, 0.02827, 0.7968, 0.01461, 0.75, 0.01, 0.7032, 0.01461, 0.6582, 0.02827, 0.6167, 0.05045, 0.5803, 0.08029, 0.5504, 0.1167, 0.5283, 0.1582, 0.5146, 0.2032, 0.51, 0.25, 0.5146, 0.2968, 0.5283, 0.3418, 0.5504, 0.3833, 0.5803, 0.4197, 0.6167, 0.4496, 0.6582, 0.4717, 0.7032, 0.4854, 0.1582, 0.4717, 0.2238, 0.3133, 0.2366, 0.3172, 0.2032, 0.4854, 0.1167, 0.4496, 0.2119, 0.307, 0.2238, 0.3133, 0.1582, 0.4717, 0.08029, 0.4197, 0.2016, 0.2984, 0.2119, 0.307, 0.1167, 0.4496, 0.05045, 0.3833, 0.193, 0.2881, 0.2016, 0.2984, 0.08029, 0.4197, 0.02827, 0.3418, 0.1867, 0.2762, 0.193, 0.2881, 0.05045, 0.3833, 0.01461, 0.2968, 0.1828, 0.2634, 0.1867, 0.2762, 0.02827, 0.3418, 0.01, 0.25, 0.1815, 0.25, 0.1828, 0.2634, 0.01461, 0.2968, 0.01461, 0.2032, 0.1828, 0.2366, 0.1815, 0.25, 0.01, 0.25, 0.02827, 0.1582, 0.1867, 0.2238, 0.1828, 0.2366, 0.01461, 0.2032, 0.05045, 0.1167, 0.193, 0.2119, 0.1867, 0.2238, 0.02827, 0.1582, 0.08029, 0.08029, 0.2016, 0.2016, 0.193, 0.2119, 0.05045, 0.1167, 0.1167, 0.05045, 0.2119, 0.193, 0.2016, 0.2016, 0.08029, 0.08029, 0.1582, 0.02827, 0.2238, 0.1867, 0.2119, 0.193, 0.1167, 0.05045, 0.2032, 0.01461, 0.2366, 0.1828, 0.2238, 0.1867, 0.1582, 0.02827, 0.25, 0.01, 0.25, 0.1815, 0.2366, 0.1828, 0.2032, 0.01461, 0.2968, 0.01461, 0.2634, 0.1828, 0.25, 0.1815, 0.25, 0.01, 0.3418, 0.02827, 0.2762, 0.1867, 0.2634, 0.1828, 0.2968, 0.01461, 0.3833, 0.05045, 0.2881, 0.193, 0.2762, 0.1867, 0.3418, 0.02827, 0.4197, 0.08029, 0.2984, 0.2016, 0.2881, 0.193, 0.3833, 0.05045, 0.4496, 0.1167, 0.307, 0.2119, 0.2984, 0.2016, 0.4197, 0.08029, 0.4717, 0.1582, 0.3133, 0.2238, 0.307, 0.2119, 0.4496, 0.1167, 0.4854, 0.2032, 0.3172, 0.2366, 0.3133, 0.2238, 0.4717, 0.1582, 0.49, 0.25, 0.3185, 0.25, 0.3172, 0.2366, 0.4854, 0.2032, 0.4854, 0.2968, 0.3172, 0.2634, 0.3185, 0.25, 0.49, 0.25, 0.4717, 0.3418, 0.3133, 0.2762, 0.3172, 0.2634, 0.4854, 0.2968, 0.4496, 0.3833, 0.307, 0.2881, 0.3133, 0.2762, 0.4717, 0.3418, 0.4197, 0.4197, 0.2984, 0.2984, 0.307, 0.2881, 0.4496, 0.3833, 0.3833, 0.4496, 0.2881, 0.307, 0.2984, 0.2984, 0.4197, 0.4197, 0.3418, 0.4717, 0.2762, 0.3133, 0.2881, 0.307, 0.3833, 0.4496, 0.2968, 0.4854, 0.2634, 0.3172, 0.2762, 0.3133, 0.3418, 0.4717, 0.25, 0.49, 0.25, 0.3185, 0.2634, 0.3172, 0.2968, 0.4854, 0.2032, 0.4854, 0.2366, 0.3172, 0.25, 0.3185, 0.25, 0.49])
me_cone_002.update()
me_cube = bpy.data.meshes.new('Cube')
me_cube.from_pydata([(22.93, 1.178, 4.722), (-0.4059, 3.342, 0.3543), (0.4059, 3.342, 0.3533), (23.74, 1.169, 4.722), (-0.4059, -3.342, 0.5141), (23.74, -1.278, 4.722), (0.4059, -3.342, 0.5146), (22.93, -1.276, 4.722), (23.89, 1.251, -4.722), (-0.4059, 3.342, -0.5176), (0.4059, 3.342, -0.5198), (24.7, 1.259, -4.722), (23.89, -1.157, -4.722), (0.4059, -3.342, -0.3565), (-0.4059, -3.342, -0.3547), (24.7, -1.163, -4.722), (0.4059, 2.798, 1.448), (-0.4059, 2.8, 1.448), (0.4059, -2.872, 1.473), (-0.4059, -2.871, 1.473), (0.4059, 2.763, -1.689), (-0.4059, 2.76, -1.689), (0.4059, -2.742, -1.558), (-0.4059, -2.74, -1.558)], [], [(9, 1, 2, 10), (3, 0, 7, 5), (13, 6, 4, 14), (17, 19, 7, 0), (18, 16, 3, 5), (8, 11, 15, 12), (23, 21, 8, 12), (20, 22, 15, 11), (14, 4, 19, 17, 1, 9, 21, 23), (10, 2, 16, 18, 6, 13, 22, 20)])
_uv = me_cube.uv_layers.new(name='UVMap')
_uv.uv.foreach_set('vector', [0.3976, 0.25, 0.6053, 0.25, 0.6049, 0.5, 0.3968, 0.5, 0.625, 0.5363, 0.875, 0.5356, 0.875, 0.7178, 0.625, 0.718, 0.404, 0.75, 0.6032, 0.75, 0.6031, 1.0, 0.4045, 1.0, 0.6102, 0.2411, 0.6081, 0.007332, 0.625, 0.03216, 0.625, 0.2144, 0.6082, 0.7427, 0.61, 0.5091, 0.625, 0.5363, 0.625, 0.718, 0.125, 0.5257, 0.375, 0.5249, 0.375, 0.7153, 0.125, 0.7148, 0.3964, 0.009705, 0.3913, 0.2428, 0.375, 0.2243, 0.375, 0.03522, 0.3908, 0.5069, 0.3961, 0.7405, 0.375, 0.7153, 0.375, 0.5249, 0.4045, 0.0, 0.6031, 0.0, 0.6081, 0.007332, 0.6102, 0.2411, 0.6053, 0.25, 0.3976, 0.25, 0.3913, 0.2428, 0.3964, 0.009705, 0.3968, 0.5, 0.6049, 0.5, 0.61, 0.5091, 0.6082, 0.7427, 0.6032, 0.75, 0.404, 0.75, 0.3961, 0.7405, 0.3908, 0.5069])
me_cube.update()
me_cube_001 = bpy.data.meshes.new('Cube.001')
me_cube_001.from_pydata([(-24.12, 1.178, 4.741), (-0.4059, 3.342, 0.3543), (0.4059, 3.342, 0.3533), (-23.31, 1.169, 4.741), (-0.4059, -3.342, 0.5141), (-23.31, -1.278, 4.741), (0.4059, -3.342, 0.5146), (-24.12, -1.276, 4.741), (-25.67, 1.25, -4.701), (-0.44, 3.342, -0.4904), (0.3718, 3.342, -0.4926), (-24.86, 1.259, -4.701), (-25.67, -1.159, -4.701), (0.3899, -3.342, -0.3402), (-0.422, -3.342, -0.3385), (-24.86, -1.165, -4.701), (0.3802, 2.832, -1.529), (-0.4317, 2.829, -1.528), (0.3943, -2.736, -1.56), (-0.4175, -2.734, -1.559), (0.4059, 2.719, 1.607), (-0.4059, 2.721, 1.607), (0.4059, -2.829, 1.562), (-0.4059, -2.827, 1.562)], [], [(9, 1, 2, 10), (3, 0, 7, 5), (13, 6, 4, 14), (19, 17, 8, 12), (16, 18, 15, 11), (8, 11, 15, 12), (21, 23, 7, 0), (22, 20, 3, 5), (14, 4, 23, 21, 1, 9, 17, 19), (10, 2, 20, 22, 6, 13, 18, 16)])
_uv = me_cube_001.uv_layers.new(name='UVMap')
_uv.uv.foreach_set('vector', [0.3976, 0.25, 0.6053, 0.25, 0.6049, 0.5, 0.3968, 0.5, 0.625, 0.5363, 0.875, 0.5356, 0.875, 0.7178, 0.625, 0.718, 0.404, 0.75, 0.6032, 0.75, 0.6031, 1.0, 0.4045, 1.0, 0.3963, 0.009808, 0.392, 0.2437, 0.375, 0.2243, 0.375, 0.03522, 0.3915, 0.5061, 0.396, 0.7403, 0.375, 0.7153, 0.375, 0.5249, 0.125, 0.5257, 0.375, 0.5249, 0.375, 0.7153, 0.125, 0.7148, 0.6109, 0.2398, 0.6085, 0.008013, 0.625, 0.03216, 0.625, 0.2144, 0.6086, 0.742, 0.6107, 0.5104, 0.625, 0.5363, 0.625, 0.718, 0.4045, 0.0, 0.6031, 0.0, 0.6085, 0.008013, 0.6109, 0.2398, 0.6053, 0.25, 0.3976, 0.25, 0.392, 0.2437, 0.3963, 0.009808, 0.3968, 0.5, 0.6049, 0.5, 0.6107, 0.5104, 0.6086, 0.742, 0.6032, 0.75, 0.404, 0.75, 0.396, 0.7403, 0.3915, 0.5061])
me_cube_001.update()
me_cone_003 = bpy.data.meshes.new('Cone.003')
me_cone_003.from_pydata([(-5.168e-08, 0.3829, 0.4379), (0.0747, 0.3755, 0.4379), (0.1465, 0.3537, 0.4379), (0.2127, 0.3184, 0.4379), (0.2707, 0.2707, 0.4379), (0.3184, 0.2127, 0.4379), (0.3537, 0.1465, 0.4379), (0.3755, 0.0747, 0.4379), (0.3829, 1.131e-07, 0.4379), (0.3755, -0.0747, 0.4379), (0.3537, -0.1465, 0.4379), (0.3184, -0.2127, 0.4379), (0.2707, -0.2707, 0.4379), (0.2127, -0.3184, 0.4379), (0.1465, -0.3537, 0.4379), (0.0747, -0.3755, 0.4379), (-5.168e-08, -0.3829, 0.4379), (-0.0747, -0.3755, 0.4379), (-0.1465, -0.3537, 0.4379), (-0.2127, -0.3184, 0.4379), (-0.2707, -0.2707, 0.4379), (-0.3184, -0.2127, 0.4379), (-0.3537, -0.1465, 0.4379), (-0.3755, -0.0747, 0.4379), (-0.3829, 1.131e-07, 0.4379), (-0.3755, 0.0747, 0.4379), (-0.3537, 0.1465, 0.4379), (-0.3184, 0.2127, 0.4379), (-0.2707, 0.2707, 0.4379), (-0.2127, 0.3184, 0.4379), (-0.1465, 0.3537, 0.4379), (-0.0747, 0.3755, 0.4379), (-2.207e-08, 0.167, 0.9206), (0.03258, 0.1638, 0.9206), (0.0639, 0.1543, 0.9206), (0.09277, 0.1388, 0.9206), (0.1181, 0.1181, 0.9206), (0.1388, 0.09277, 0.9206), (0.1543, 0.0639, 0.9206), (0.1638, 0.03258, 0.9206), (0.167, 4.107e-08, 0.8668), (0.1638, -0.03258, 0.9206), (0.1543, -0.0639, 0.9206), (0.1388, -0.09277, 0.9206), (0.1181, -0.1181, 0.9206), (0.09277, -0.1388, 0.9206), (0.0639, -0.1543, 0.9206), (0.03258, -0.1638, 0.9206), (-2.207e-08, -0.167, 0.9206), (-0.03258, -0.1638, 0.9206), (-0.0639, -0.1543, 0.9206), (-0.09277, -0.1388, 0.9206), (-0.1181, -0.1181, 0.9206), (-0.1388, -0.09277, 0.9206), (-0.1543, -0.0639, 0.9206), (-0.1638, -0.03258, 0.9206), (-0.167, 4.107e-08, 0.8668), (-0.1638, 0.03258, 0.9206), (-0.1543, 0.0639, 0.9206), (-0.1388, 0.09277, 0.9206), (-0.1181, 0.1181, 0.9206), (-0.09277, 0.1388, 0.9206), (-0.0639, 0.1543, 0.9206), (-0.03258, 0.1638, 0.9206)], [], [(0, 1, 2, 3, 4, 5, 6, 7, 8, 9, 10, 11, 12, 13, 14, 15, 16, 17, 18, 19, 20, 21, 22, 23, 24, 25, 26, 27, 28, 29, 30, 31), (30, 62, 63, 31), (29, 61, 62, 30), (28, 60, 61, 29), (27, 59, 60, 28), (26, 58, 59, 27), (25, 57, 58, 26), (24, 56, 57, 25), (23, 55, 56, 24), (22, 54, 55, 23), (21, 53, 54, 22), (20, 52, 53, 21), (19, 51, 52, 20), (18, 50, 51, 19), (17, 49, 50, 18), (16, 48, 49, 17), (15, 47, 48, 16), (14, 46, 47, 15), (13, 45, 46, 14), (12, 44, 45, 13), (11, 43, 44, 12), (10, 42, 43, 11), (9, 41, 42, 10), (8, 40, 41, 9), (7, 39, 40, 8), (6, 38, 39, 7), (5, 37, 38, 6), (4, 36, 37, 5), (3, 35, 36, 4), (2, 34, 35, 3), (1, 33, 34, 2), (0, 32, 33, 1), (31, 63, 32, 0)])
_uv = me_cone_003.uv_layers.new(name='UVMap')
_uv.uv.foreach_set('vector', [0.75, 0.49, 0.7968, 0.4854, 0.8418, 0.4717, 0.8833, 0.4496, 0.9197, 0.4197, 0.9496, 0.3833, 0.9717, 0.3418, 0.9854, 0.2968, 0.99, 0.25, 0.9854, 0.2032, 0.9717, 0.1582, 0.9496, 0.1167, 0.9197, 0.08029, 0.8833, 0.05045, 0.8418, 0.02827, 0.7968, 0.01461, 0.75, 0.01, 0.7032, 0.01461, 0.6582, 0.02827, 0.6167, 0.05045, 0.5803, 0.08029, 0.5504, 0.1167, 0.5283, 0.1582, 0.5146, 0.2032, 0.51, 0.25, 0.5146, 0.2968, 0.5283, 0.3418, 0.5504, 0.3833, 0.5803, 0.4197, 0.6167, 0.4496, 0.6582, 0.4717, 0.7032, 0.4854, 0.1582, 0.4717, 0.2238, 0.3133, 0.2366, 0.3172, 0.2032, 0.4854, 0.1167, 0.4496, 0.2119, 0.307, 0.2238, 0.3133, 0.1582, 0.4717, 0.08029, 0.4197, 0.2016, 0.2984, 0.2119, 0.307, 0.1167, 0.4496, 0.05045, 0.3833, 0.193, 0.2881, 0.2016, 0.2984, 0.08029, 0.4197, 0.02827, 0.3418, 0.1867, 0.2762, 0.193, 0.2881, 0.05045, 0.3833, 0.01461, 0.2968, 0.1828, 0.2634, 0.1867, 0.2762, 0.02827, 0.3418, 0.01, 0.25, 0.1815, 0.25, 0.1828, 0.2634, 0.01461, 0.2968, 0.01461, 0.2032, 0.1828, 0.2366, 0.1815, 0.25, 0.01, 0.25, 0.02827, 0.1582, 0.1867, 0.2238, 0.1828, 0.2366, 0.01461, 0.2032, 0.05045, 0.1167, 0.193, 0.2119, 0.1867, 0.2238, 0.02827, 0.1582, 0.08029, 0.08029, 0.2016, 0.2016, 0.193, 0.2119, 0.05045, 0.1167, 0.1167, 0.05045, 0.2119, 0.193, 0.2016, 0.2016, 0.08029, 0.08029, 0.1582, 0.02827, 0.2238, 0.1867, 0.2119, 0.193, 0.1167, 0.05045, 0.2032, 0.01461, 0.2366, 0.1828, 0.2238, 0.1867, 0.1582, 0.02827, 0.25, 0.01, 0.25, 0.1815, 0.2366, 0.1828, 0.2032, 0.01461, 0.2968, 0.01461, 0.2634, 0.1828, 0.25, 0.1815, 0.25, 0.01, 0.3418, 0.02827, 0.2762, 0.1867, 0.2634, 0.1828, 0.2968, 0.01461, 0.3833, 0.05045, 0.2881, 0.193, 0.2762, 0.1867, 0.3418, 0.02827, 0.4197, 0.08029, 0.2984, 0.2016, 0.2881, 0.193, 0.3833, 0.05045, 0.4496, 0.1167, 0.307, 0.2119, 0.2984, 0.2016, 0.4197, 0.08029, 0.4717, 0.1582, 0.3133, 0.2238, 0.307, 0.2119, 0.4496, 0.1167, 0.4854, 0.2032, 0.3172, 0.2366, 0.3133, 0.2238, 0.4717, 0.1582, 0.49, 0.25, 0.3185, 0.25, 0.3172, 0.2366, 0.4854, 0.2032, 0.4854, 0.2968, 0.3172, 0.2634, 0.3185, 0.25, 0.49, 0.25, 0.4717, 0.3418, 0.3133, 0.2762, 0.3172, 0.2634, 0.4854, 0.2968, 0.4496, 0.3833, 0.307, 0.2881, 0.3133, 0.2762, 0.4717, 0.3418, 0.4197, 0.4197, 0.2984, 0.2984, 0.307, 0.2881, 0.4496, 0.3833, 0.3833, 0.4496, 0.2881, 0.307, 0.2984, 0.2984, 0.4197, 0.4197, 0.3418, 0.4717, 0.2762, 0.3133, 0.2881, 0.307, 0.3833, 0.4496, 0.2968, 0.4854, 0.2634, 0.3172, 0.2762, 0.3133, 0.3418, 0.4717, 0.25, 0.49, 0.25, 0.3185, 0.2634, 0.3172, 0.2968, 0.4854, 0.2032, 0.4854, 0.2366, 0.3172, 0.25, 0.3185, 0.25, 0.49])
me_cone_003.update()
me_cone_004 = bpy.data.meshes.new('Cone.004')
me_cone_004.from_pydata([(-3.175e-09, 0.6387, -1.0), (0.1246, 0.6264, -1.0), (0.2444, 0.5901, -1.0), (0.3548, 0.5311, -1.0), (0.4516, 0.4516, -1.0), (0.5311, 0.3548, -1.0), (0.5901, 0.2444, -1.0), (0.6264, 0.1246, -1.0), (0.6387, 9.875e-10, -1.0), (0.6264, -0.1246, -1.0), (0.5901, -0.2444, -1.0), (0.5311, -0.3548, -1.0), (0.4516, -0.4516, -1.0), (0.3548, -0.5311, -1.0), (0.2444, -0.5901, -1.0), (0.1246, -0.6264, -1.0), (-3.175e-09, -0.6387, -1.0), (-0.1246, -0.6264, -1.0), (-0.2444, -0.5901, -1.0), (-0.3548, -0.5311, -1.0), (-0.4516, -0.4516, -1.0), (-0.5311, -0.3548, -1.0), (-0.5901, -0.2444, -1.0), (-0.6264, -0.1246, -1.0), (-0.6387, 9.875e-10, -1.0), (-0.6264, 0.1246, -1.0), (-0.5901, 0.2444, -1.0), (-0.5311, 0.3548, -1.0), (-0.4516, 0.4516, -1.0), (-0.3548, 0.5311, -1.0), (-0.2444, 0.5901, -1.0), (-0.1246, 0.6264, -1.0), (-3.358e-08, 0.1733, 0.009248), (0.03475, 0.1699, 0.009248), (0.06816, 0.1597, 0.009248), (0.09896, 0.1433, 0.009248), (0.126, 0.1211, 0.009248), (0.1481, 0.09413, 0.009248), (0.1646, 0.06334, 0.009248), (0.1747, 0.02992, 0.009248), (0.1781, -0.004826, 0.009248), (0.1747, -0.03958, 0.009248), (0.1646, -0.07299, 0.009248), (0.1481, -0.1038, 0.009248), (0.126, -0.1308, 0.009248), (0.09896, -0.1529, 0.009248), (0.06816, -0.1694, 0.009248), (0.03475, -0.1795, 0.009248), (-3.358e-08, -0.1829, 0.009248), (-0.03475, -0.1795, 0.009248), (-0.06816, -0.1694, 0.009248), (-0.09896, -0.1529, 0.009248), (-0.126, -0.1308, 0.009248), (-0.1481, -0.1038, 0.009248), (-0.1646, -0.07299, 0.009248), (-0.1747, -0.03958, 0.009248), (-0.1781, -0.004826, 0.009248), (-0.1747, 0.02992, 0.009248), (-0.1646, 0.06334, 0.009248), (-0.1481, 0.09413, 0.009248), (-0.126, 0.1211, 0.009248), (-0.09896, 0.1433, 0.009248), (-0.06816, 0.1597, 0.009248), (-0.03475, 0.1699, 0.009248)], [], [(0, 1, 2, 3, 4, 5, 6, 7, 8, 9, 10, 11, 12, 13, 14, 15, 16, 17, 18, 19, 20, 21, 22, 23, 24, 25, 26, 27, 28, 29, 30, 31), (30, 62, 63, 31), (29, 61, 62, 30), (28, 60, 61, 29), (27, 59, 60, 28), (26, 58, 59, 27), (25, 57, 58, 26), (24, 56, 57, 25), (23, 55, 56, 24), (22, 54, 55, 23), (21, 53, 54, 22), (20, 52, 53, 21), (19, 51, 52, 20), (18, 50, 51, 19), (17, 49, 50, 18), (16, 48, 49, 17), (15, 47, 48, 16), (14, 46, 47, 15), (13, 45, 46, 14), (12, 44, 45, 13), (11, 43, 44, 12), (10, 42, 43, 11), (9, 41, 42, 10), (8, 40, 41, 9), (7, 39, 40, 8), (6, 38, 39, 7), (5, 37, 38, 6), (4, 36, 37, 5), (3, 35, 36, 4), (2, 34, 35, 3), (1, 33, 34, 2), (0, 32, 33, 1), (31, 63, 32, 0)])
_uv = me_cone_004.uv_layers.new(name='UVMap')
_uv.uv.foreach_set('vector', [0.75, 0.49, 0.7968, 0.4854, 0.8418, 0.4717, 0.8833, 0.4496, 0.9197, 0.4197, 0.9496, 0.3833, 0.9717, 0.3418, 0.9854, 0.2968, 0.99, 0.25, 0.9854, 0.2032, 0.9717, 0.1582, 0.9496, 0.1167, 0.9197, 0.08029, 0.8833, 0.05045, 0.8418, 0.02827, 0.7968, 0.01461, 0.75, 0.01, 0.7032, 0.01461, 0.6582, 0.02827, 0.6167, 0.05045, 0.5803, 0.08029, 0.5504, 0.1167, 0.5283, 0.1582, 0.5146, 0.2032, 0.51, 0.25, 0.5146, 0.2968, 0.5283, 0.3418, 0.5504, 0.3833, 0.5803, 0.4197, 0.6167, 0.4496, 0.6582, 0.4717, 0.7032, 0.4854, 0.1582, 0.4717, 0.2244, 0.3118, 0.2369, 0.3156, 0.2032, 0.4854, 0.1167, 0.4496, 0.2128, 0.3057, 0.2244, 0.3118, 0.1582, 0.4717, 0.08029, 0.4197, 0.2027, 0.2973, 0.2128, 0.3057, 0.1167, 0.4496, 0.05045, 0.3833, 0.1943, 0.2872, 0.2027, 0.2973, 0.08029, 0.4197, 0.02827, 0.3418, 0.1882, 0.2756, 0.1943, 0.2872, 0.05045, 0.3833, 0.01461, 0.2968, 0.1844, 0.2631, 0.1882, 0.2756, 0.02827, 0.3418, 0.01, 0.25, 0.1831, 0.25, 0.1844, 0.2631, 0.01461, 0.2968, 0.01461, 0.2032, 0.1844, 0.2369, 0.1831, 0.25, 0.01, 0.25, 0.02827, 0.1582, 0.1882, 0.2244, 0.1844, 0.2369, 0.01461, 0.2032, 0.05045, 0.1167, 0.1943, 0.2128, 0.1882, 0.2244, 0.02827, 0.1582, 0.08029, 0.08029, 0.2027, 0.2027, 0.1943, 0.2128, 0.05045, 0.1167, 0.1167, 0.05045, 0.2128, 0.1943, 0.2027, 0.2027, 0.08029, 0.08029, 0.1582, 0.02827, 0.2244, 0.1882, 0.2128, 0.1943, 0.1167, 0.05045, 0.2032, 0.01461, 0.2369, 0.1844, 0.2244, 0.1882, 0.1582, 0.02827, 0.25, 0.01, 0.25, 0.1831, 0.2369, 0.1844, 0.2032, 0.01461, 0.2968, 0.01461, 0.2631, 0.1844, 0.25, 0.1831, 0.25, 0.01, 0.3418, 0.02827, 0.2756, 0.1882, 0.2631, 0.1844, 0.2968, 0.01461, 0.3833, 0.05045, 0.2872, 0.1943, 0.2756, 0.1882, 0.3418, 0.02827, 0.4197, 0.08029, 0.2973, 0.2027, 0.2872, 0.1943, 0.3833, 0.05045, 0.4496, 0.1167, 0.3057, 0.2128, 0.2973, 0.2027, 0.4197, 0.08029, 0.4717, 0.1582, 0.3118, 0.2244, 0.3057, 0.2128, 0.4496, 0.1167, 0.4854, 0.2032, 0.3156, 0.2369, 0.3118, 0.2244, 0.4717, 0.1582, 0.49, 0.25, 0.3169, 0.25, 0.3156, 0.2369, 0.4854, 0.2032, 0.4854, 0.2968, 0.3156, 0.2631, 0.3169, 0.25, 0.49, 0.25, 0.4717, 0.3418, 0.3118, 0.2756, 0.3156, 0.2631, 0.4854, 0.2968, 0.4496, 0.3833, 0.3057, 0.2872, 0.3118, 0.2756, 0.4717, 0.3418, 0.4197, 0.4197, 0.2973, 0.2973, 0.3057, 0.2872, 0.4496, 0.3833, 0.3833, 0.4496, 0.2872, 0.3057, 0.2973, 0.2973, 0.4197, 0.4197, 0.3418, 0.4717, 0.2756, 0.3118, 0.2872, 0.3057, 0.3833, 0.4496, 0.2968, 0.4854, 0.2631, 0.3156, 0.2756, 0.3118, 0.3418, 0.4717, 0.25, 0.49, 0.25, 0.3169, 0.2631, 0.3156, 0.2968, 0.4854, 0.2032, 0.4854, 0.2369, 0.3156, 0.25, 0.3169, 0.25, 0.49])
me_cone_004.update()

# ---- objects
ob_sphere = bpy.data.objects.new('Sphere', me_sphere)
ob_cone = bpy.data.objects.new('Cone', me_cone_001)
ob_cone_001 = bpy.data.objects.new('Cone.001', me_cone_002)
ob_cube = bpy.data.objects.new('Cube', me_cube)
ob_cube_001 = bpy.data.objects.new('Cube.001', me_cube_001)
ob_cone_002 = bpy.data.objects.new('Cone.002', me_cone_003)
ob_cone_003 = bpy.data.objects.new('Cone.003', me_cone_004)

# ---- transforms, parenting, visibility, modifiers, constraints
ob_sphere.location = (0.03208, 0.0, 0.008623)
ob_sphere.scale = (1.23, 1.23, 1.23)
_m = ob_sphere.modifiers.new('Mirror', 'MIRROR')
ob_cone.location = (-2.171, 0.0, 0.008623)
ob_cone.rotation_euler = (-1.571, 0.0, 1.571)
ob_cone.scale = (1.23, 1.23, 1.23)
ob_cone_001.location = (-3.092, 0.0, 0.008118)
ob_cone_001.rotation_euler = (3.142, -1.571, 0.0)
ob_cube.location = (-2.739, 0.0, 0.008118)
ob_cube.scale = (0.07335, 1.0, 1.0)
ob_cube_001.location = (2.789, 0.0, -0.009381)
ob_cube_001.rotation_euler = (-9.744e-10, -3.153, 3.142)
ob_cube_001.scale = (0.07335, 1.0, 1.0)
ob_cone_002.location = (3.141, 0.0, -0.01331)
ob_cone_002.rotation_euler = (3.142, 1.582, -0.0)
ob_cone_003.location = (2.22, 0.0, 0.0005241)
ob_cone_003.rotation_euler = (1.582, 4.872e-10, 1.571)
ob_cone_003.scale = (1.23, 1.23, 1.23)

# ---- collection membership
col_collection.objects.link(ob_sphere)
col_collection.objects.link(ob_cone)
col_collection.objects.link(ob_cone_001)
col_collection.objects.link(ob_cube)
col_collection.objects.link(ob_cube_001)
col_collection.objects.link(ob_cone_002)
col_collection.objects.link(ob_cone_003)

# ---- scene / render settings (as saved in the file)
scene.frame_start = 1; scene.frame_end = 250; scene.frame_set(1)
scene.render.engine = 'BLENDER_EEVEE_NEXT'
scene.render.bake_bias = 0.0
scene.render.bake_samples = 0
scene.cycles.sampling_pattern = 'TABULATED_SOBOL'
scene.eevee.use_volume_custom_range = False
bpy.context.view_layer.update()

# ---- added for rendering (the .blend has no active camera and no usable light): camera, sun
cam_auto = bpy.data.cameras.new('AutoCamera')
cam_auto.lens = 50.0
cam_auto.sensor_width = 36.0
cam_auto.clip_end = 1000.0
ob_auto_camera = bpy.data.objects.new('AutoCamera', cam_auto)
scene.collection.objects.link(ob_auto_camera)
ob_auto_camera.location = (11.9852, -14.3209, 9.53693)
ob_auto_camera.rotation_euler = (1.09748, -7.21219e-08, 0.694738)
scene.camera = ob_auto_camera
light_auto_sun = bpy.data.lights.new('AutoSun', 'SUN')
light_auto_sun.energy = 3.0
light_auto_sun.angle = 0.0523599
ob_auto_sun = bpy.data.objects.new('AutoSun', light_auto_sun)
scene.collection.objects.link(ob_auto_sun)
ob_auto_sun.rotation_euler = (0.872665, 0.174533, 0.523599)
bpy.context.view_layer.update()
